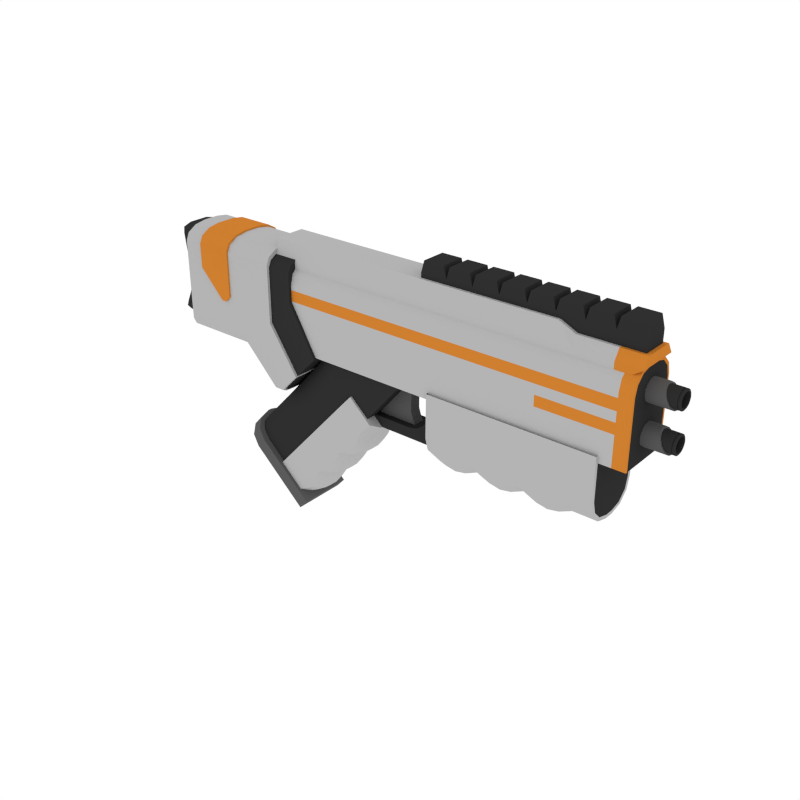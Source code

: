 # Source: Pistol_3.blend  (saved by Blender 2.79.0; exported with 4.5.12 LTS)
import bpy
from mathutils import Matrix  # noqa: F401  (used for matrix-valued properties, if any)

bpy.ops.wm.read_factory_settings(use_empty=True)
scene = bpy.context.scene
scene.name = 'Scene'

# ---- collections
col_collection_1 = bpy.data.collections.new('Collection 1'); scene.collection.children.link(col_collection_1)

# ---- materials (node trees are filled in below, after node groups)
mat_black = bpy.data.materials.new('Black')
mat_black.alpha_threshold = 0.0
mat_black.diffuse_color = (0.0291, 0.0291, 0.0291, 1.0)
mat_black.roughness = 0.5
mat_grey = bpy.data.materials.new('Grey')
mat_grey.alpha_threshold = 0.0
mat_grey.diffuse_color = (0.1025, 0.1025, 0.1025, 1.0)
mat_grey.roughness = 0.5
mat_white = bpy.data.materials.new('White')
mat_white.alpha_threshold = 0.0
mat_white.diffuse_color = (0.4575, 0.4575, 0.4575, 1.0)
mat_white.roughness = 0.5
mat_main = bpy.data.materials.new('Main')
mat_main.alpha_threshold = 0.0
mat_main.diffuse_color = (0.6152, 0.2113, 0.02862, 1.0)
mat_main.roughness = 0.5

# ---- node groups
ng_auto_smooth = bpy.data.node_groups.new('Auto Smooth', 'GeometryNodeTree')
_s = ng_auto_smooth.interface.new_socket(name='Geometry', in_out='OUTPUT', socket_type='NodeSocketGeometry')
_s = ng_auto_smooth.interface.new_socket(name='Geometry', in_out='INPUT', socket_type='NodeSocketGeometry')
_s = ng_auto_smooth.interface.new_socket(name='Angle', in_out='INPUT', socket_type='NodeSocketFloat')
_s.subtype = 'ANGLE'
_s.min_value = 0.0
_s.max_value = 3.142
ng_auto_smooth.is_modifier = True
_N = ng_auto_smooth.nodes; _L = ng_auto_smooth.links
n0 = _N.new('NodeGroupOutput'); n0.name = 'Group Output'; n0.location = (480, -100)
n1 = _N.new('NodeGroupInput'); n1.name = 'Group Input'; n1.location = (-420, -300)
n2 = _N.new('NodeGroupInput'); n2.name = 'Group Input.001'; n2.location = (-60, -100)
n3 = _N.new('GeometryNodeSetShadeSmooth'); n3.name = 'Set Shade Smooth'; n3.location = (120, -100)
n3.domain = 'EDGE'
n4 = _N.new('GeometryNodeSetShadeSmooth'); n4.name = 'Set Shade Smooth.001'; n4.location = (300, -100)
n5 = _N.new('GeometryNodeInputMeshEdgeAngle'); n5.name = 'Edge Angle'; n5.location = (-420, -220)
n6 = _N.new('GeometryNodeInputEdgeSmooth'); n6.name = 'Is Edge Smooth'; n6.location = (-60, -160)
n7 = _N.new('GeometryNodeInputShadeSmooth'); n7.name = 'Is Face Smooth'; n7.location = (-240, -340)
n8 = _N.new('FunctionNodeBooleanMath'); n8.name = 'Boolean Math'; n8.location = (-60, -220)
n9 = _N.new('FunctionNodeCompare'); n9.name = 'Compare'; n9.location = (-240, -180)
n9.operation = 'LESS_EQUAL'
_L.new(n5.outputs[0], n9.inputs[0])
_L.new(n4.outputs[0], n0.inputs[0])
_L.new(n1.outputs[1], n9.inputs[1])
_L.new(n9.outputs[0], n8.inputs[0])
_L.new(n7.outputs[0], n8.inputs[1])
_L.new(n2.outputs[0], n3.inputs[0])
_L.new(n6.outputs[0], n3.inputs[1])
_L.new(n3.outputs[0], n4.inputs[0])
_L.new(n8.outputs[0], n3.inputs[2])
n0.is_active_output = True

# ---- material node trees

# ---- world
world_world = bpy.data.worlds.new('World'); scene.world = world_world
world_world.color = (1.0, 1.0, 1.0)
world_world.use_sun_shadow = False
world_world.sun_shadow_jitter_overblur = 0.0
world_world.cycles.sampling_method = 'NONE'
world_world.cycles.sample_map_resolution = 256

# ---- meshes
me_cube_133 = bpy.data.meshes.new('Cube.133')
me_cube_133.from_pydata([(0.05529, -0.02133, 0.02535), (0.2997, -0.02133, 0.1059), (0.2062, -0.02133, 0.1059), (0.1702, -0.02133, 0.02535), (0.2062, -0.02133, 0.06131), (0.184, -0.02133, 0.02808), (0.1956, -0.02133, 0.03588), (0.2034, -0.02133, 0.04755), (0.2997, -0.02133, 0.06131), (0.2997, -0.02133, 0.04755), (0.2997, -0.02133, 0.03588), (0.2997, -0.02133, 0.02808), (0.2997, -0.02133, 0.02535), (0.05529, -0.02133, 0.00771), (0.1702, -0.02133, 0.00771), (0.2997, -0.02133, 0.00771), (0.1043, -0.009712, 0.09236), (0.1043, -0.009712, 0.02389), (0.1727, -0.009712, 0.02389), (0.1678, -0.009712, 0.09236), (0.1677, -0.009712, 0.0336), (0.1649, -0.009712, 0.07135), (0.1641, -0.009712, 0.04557), (0.1641, -0.009712, 0.05939), (0.1043, -0.009712, 0.07135), (0.1043, -0.009712, 0.0336), (0.1043, -0.009712, 0.05877), (0.1043, -0.009712, 0.04618), (0.1699, -0.009712, 0.1113), (0.1043, -0.009712, 0.1113), (0.2997, 2.254e-09, 0.03588), (0.05529, 0.02133, 0.02535), (0.2997, 0.02133, 0.1059), (0.1702, 2.254e-09, 0.00771), (0.1956, 2.254e-09, 0.03588), (0.2062, 0.02133, 0.1059), (0.1702, 0.02133, 0.02535), (0.2062, 0.02133, 0.06131), (0.184, 0.02133, 0.02808), (0.1956, 0.02133, 0.03588), (0.2034, 0.02133, 0.04755), (0.2997, 2.254e-09, 0.02535), (0.1702, 2.254e-09, 0.02535), (0.2997, 0.02133, 0.06131), (0.2997, 0.02133, 0.04755), (0.2034, 2.254e-09, 0.04755), (0.2997, 0.02133, 0.03588), (0.2062, 2.254e-09, 0.06131), (0.2997, 0.02133, 0.02808), (0.184, 2.254e-09, 0.02808), (0.2997, 0.02133, 0.02535), (0.2997, 2.254e-09, 0.02808), (0.05529, 0.02133, 0.00771), (0.1702, 0.02133, 0.00771), (0.2997, 0.02133, 0.00771), (0.2997, 2.254e-09, 0.04755), (0.2997, 2.254e-09, 0.06131), (0.05529, 2.254e-09, 0.00771), (0.05529, 2.254e-09, 0.02535), (0.2062, 2.254e-09, 0.1059), (0.2997, 2.254e-09, 0.1059), (0.2997, 2.254e-09, 0.00771), (0.1043, 2.254e-09, 0.09236), (0.1043, 0.009712, 0.09236), (0.1043, 0.009712, 0.02389), (0.1043, 2.254e-09, 0.02389), (0.1678, 2.254e-09, 0.09236), (0.1727, 2.254e-09, 0.02389), (0.1727, 0.009712, 0.02389), (0.1678, 0.009712, 0.09236), (0.1649, 2.254e-09, 0.07135), (0.1677, 2.254e-09, 0.0336), (0.1641, 2.254e-09, 0.05939), (0.1641, 2.254e-09, 0.04557), (0.1677, 0.009712, 0.0336), (0.1649, 0.009712, 0.07135), (0.1641, 0.009712, 0.04557), (0.1641, 0.009712, 0.05939), (0.1043, 0.009712, 0.07135), (0.1043, 0.009712, 0.0336), (0.1043, 0.009712, 0.05877), (0.1043, 0.009712, 0.04618), (0.1043, 2.254e-09, 0.0336), (0.1043, 2.254e-09, 0.07135), (0.1043, 2.254e-09, 0.04618), (0.1043, 2.254e-09, 0.05877), (0.1699, 2.254e-09, 0.1113), (0.1043, 2.254e-09, 0.1113), (0.1699, 0.009712, 0.1113), (0.1043, 0.009712, 0.1113), (-0.09011, -0.04084, -0.1249), (-0.04009, -0.006518, -0.1709), (-0.05151, -0.04084, -0.1604), (-0.04315, -0.02448, -0.1681), (-0.09011, 0.04084, -0.1249), (-0.04009, 0.006518, -0.1709), (-0.05151, 0.04084, -0.1604), (-0.04315, 0.02448, -0.1681), (0.05066, -0.04084, 0.03084), (0.003734, -0.04084, -0.02106), (-0.04319, -0.04084, -0.07296), (0.08925, -0.04084, -0.0047), (0.04233, -0.04084, -0.0566), (-0.00459, -0.04084, -0.1085), (0.09762, -0.02448, -0.0124), (0.05069, -0.02448, -0.0643), (0.003773, -0.02448, -0.1162), (0.1007, -0.006518, -0.01522), (0.05376, -0.006518, -0.06712), (0.006834, -0.006518, -0.119), (0.05066, 0.04084, 0.03084), (0.003734, 0.04084, -0.02106), (-0.04319, 0.04084, -0.07296), (0.08925, 0.04084, -0.0047), (0.04233, 0.04084, -0.0566), (-0.00459, 0.04084, -0.1085), (0.09762, 0.02448, -0.0124), (0.05069, 0.02448, -0.0643), (0.003773, 0.02448, -0.1162), (0.1007, 0.006518, -0.01522), (0.05376, 0.006518, -0.06712), (0.006834, 0.006518, -0.119), (0.0272, -0.04084, 0.004893), (0.01646, -0.04084, -0.006984), (-0.008988, -0.04084, -0.03513), (-0.03046, -0.04084, -0.05888), (-0.01973, -0.04084, -0.04701), (-0.05591, -0.04084, -0.08703), (-0.07739, -0.04084, -0.1108), (-0.06665, -0.04084, -0.09891), (0.06031, -0.04084, -0.04732), (0.08174, -0.04084, -0.02362), (0.07285, -0.04084, -0.03715), (0.01339, -0.04084, -0.09922), (0.03482, -0.04084, -0.07552), (0.02593, -0.04084, -0.08905), (-0.03353, -0.04084, -0.1511), (-0.0121, -0.04084, -0.1274), (-0.02099, -0.04084, -0.1409), (0.06867, -0.02448, -0.05502), (0.09011, -0.02448, -0.03132), (0.08121, -0.02448, -0.04485), (0.02175, -0.02448, -0.1069), (0.04318, -0.02448, -0.08322), (0.03429, -0.02448, -0.09675), (-0.02517, -0.02448, -0.1588), (-0.003737, -0.02448, -0.1351), (-0.01263, -0.02448, -0.1486), (0.09317, -0.006518, -0.03414), (0.07173, -0.006518, -0.05784), (0.08427, -0.006518, -0.04767), (0.04624, -0.006518, -0.08604), (0.02481, -0.006518, -0.1097), (0.03735, -0.006518, -0.09957), (-0.0006761, -0.006518, -0.1379), (-0.02211, -0.006518, -0.1616), (-0.009569, -0.006518, -0.1515), (0.01646, 0.04084, -0.006984), (0.0272, 0.04084, 0.004893), (-0.03046, 0.04084, -0.05888), (-0.008988, 0.04084, -0.03513), (-0.01973, 0.04084, -0.04701), (-0.07739, 0.04084, -0.1108), (-0.05591, 0.04084, -0.08703), (-0.06665, 0.04084, -0.09891), (0.08174, 0.04084, -0.02362), (0.06031, 0.04084, -0.04732), (0.07285, 0.04084, -0.03715), (0.03482, 0.04084, -0.07552), (0.01339, 0.04084, -0.09922), (0.02593, 0.04084, -0.08905), (-0.0121, 0.04084, -0.1274), (-0.03353, 0.04084, -0.1511), (-0.02099, 0.04084, -0.1409), (0.09011, 0.02448, -0.03132), (0.06867, 0.02448, -0.05502), (0.08121, 0.02448, -0.04485), (0.04318, 0.02448, -0.08322), (0.02175, 0.02448, -0.1069), (0.03429, 0.02448, -0.09675), (-0.003737, 0.02448, -0.1351), (-0.02517, 0.02448, -0.1588), (-0.01263, 0.02448, -0.1486), (0.07173, 0.006518, -0.05784), (0.09317, 0.006518, -0.03414), (0.08427, 0.006518, -0.04767), (0.02481, 0.006518, -0.1097), (0.04624, 0.006518, -0.08604), (0.03735, 0.006518, -0.09957), (-0.02211, 0.006518, -0.1616), (-0.0006761, 0.006518, -0.1379), (-0.009569, 0.006518, -0.1515), (-0.04966, -0.0372, -0.1562), (-0.1478, -0.0103, -0.06701), (-0.1443, -0.02375, -0.07022), (-0.1345, -0.03359, -0.079), (-0.1212, -0.0372, -0.09099), (-0.02407, -0.02375, 0.06113), (-0.01434, -0.03359, 0.05235), (-0.001035, -0.0372, 0.04036), (0.06517, -0.0372, -0.01932), (-0.02764, -0.0103, 0.06434), (0.009491, -0.0372, -0.09253), (-0.08868, -0.0103, -0.003373), (-0.08511, -0.02375, -0.006586), (-0.07538, -0.03359, -0.01536), (-0.06208, -0.0372, -0.02735), (0.1967, -0.0372, 0.1349), (0.102, -0.0103, 0.2139), (0.1286, -0.0372, 0.1899), (0.1055, -0.02375, 0.2106), (0.1153, -0.03359, 0.2019), (-0.1553, -0.003483, -0.06114), (-0.1395, -0.04053, -0.07546), (-0.1236, -0.04627, -0.08979), (-0.1511, -0.02487, -0.06498), (-0.02958, -0.04627, -0.1745), (-0.1706, -0.003482, -0.07809), (-0.1547, -0.04053, -0.09241), (-0.1388, -0.04627, -0.1067), (-0.1664, -0.02487, -0.08193), (-0.04486, -0.04627, -0.1915), (-0.04966, 0.0372, -0.1562), (-0.04966, 8.726e-10, -0.1562), (-0.1478, 8.726e-10, -0.06701), (-0.1478, 0.0103, -0.06701), (-0.1443, 0.02375, -0.07022), (-0.1345, 0.03359, -0.079), (-0.1212, 0.0372, -0.09099), (0.06517, 8.726e-10, -0.01932), (-0.02407, 0.02375, 0.06113), (-0.01434, 0.03359, 0.05235), (-0.001035, 0.0372, 0.04036), (0.06517, 0.0372, -0.01932), (-0.02764, 8.726e-10, 0.06434), (-0.02764, 0.0103, 0.06434), (0.009491, 0.0372, -0.09253), (-0.08868, 8.726e-10, -0.003373), (-0.08868, 0.0103, -0.003373), (0.009491, 8.726e-10, -0.09253), (-0.08511, 0.02375, -0.006586), (-0.07538, 0.03359, -0.01536), (-0.06208, 0.0372, -0.02735), (0.102, 8.726e-10, 0.2139), (0.1967, 8.726e-10, 0.1349), (0.1967, 0.0372, 0.1349), (0.102, 0.0103, 0.2139), (0.1286, 0.0372, 0.1899), (0.1055, 0.02375, 0.2106), (0.1153, 0.03359, 0.2019), (-0.1553, 8.726e-10, -0.06114), (-0.1553, 0.003483, -0.06114), (-0.1395, 0.04053, -0.07546), (-0.1236, 0.04627, -0.08979), (-0.1511, 0.02487, -0.06498), (-0.02958, 0.04627, -0.1745), (-0.02958, 8.726e-10, -0.1745), (-0.04486, 8.726e-10, -0.1915), (-0.1706, 8.726e-10, -0.07809), (-0.1706, 0.003482, -0.07809), (-0.1547, 0.04053, -0.09241), (-0.1388, 0.04627, -0.1067), (-0.1664, 0.02487, -0.08193), (-0.04486, 0.04627, -0.1915), (0.1193, 0.006518, 0.005049), (0.1163, 0.02448, 0.007867), (0.1079, 0.04084, 0.01557), (0.06932, 0.04084, 0.05111), (0.1163, -0.02448, 0.007867), (0.1193, -0.006518, 0.005049), (0.1079, -0.04084, 0.01557), (0.06932, -0.04084, 0.05111), (0.572, 0.01826, 0.2002), (0.5691, 0.01692, 0.2069), (0.5666, 0.01312, 0.2126), (0.565, 0.007425, 0.2164), (0.5644, 0.0007093, 0.2178), (0.565, -0.006006, 0.2164), (0.5666, -0.0117, 0.2126), (0.5691, -0.0155, 0.2069), (0.572, -0.01684, 0.2002), (0.5749, -0.0155, 0.1935), (0.5774, -0.0117, 0.1878), (0.579, -0.006006, 0.184), (0.5796, 0.0007093, 0.1827), (0.579, 0.007425, 0.184), (0.5774, 0.01312, 0.1878), (0.5749, 0.01692, 0.1935), (0.5745, 0.0146, 0.1945), (0.5766, 0.01134, 0.1896), (0.578, 0.006464, 0.1863), (0.5785, 0.0007093, 0.1852), (0.578, -0.005046, 0.1863), (0.5766, -0.009925, 0.1896), (0.5745, -0.01318, 0.1945), (0.572, -0.01433, 0.2002), (0.5695, -0.01318, 0.206), (0.5674, -0.009925, 0.2109), (0.566, -0.005046, 0.2141), (0.5655, 0.0007093, 0.2153), (0.566, 0.006464, 0.2141), (0.5674, 0.01134, 0.2109), (0.572, 0.01575, 0.2002), (0.5695, 0.0146, 0.206), (0.5892, 0.01225, 0.2002), (0.5892, 0.01137, 0.1958), (0.5892, 0.008871, 0.1921), (0.5892, 0.005126, 0.1896), (0.5892, 0.0007093, 0.1887), (0.5892, -0.003708, 0.1896), (0.5892, -0.007452, 0.1921), (0.5892, -0.009954, 0.1958), (0.5892, -0.01083, 0.2002), (0.5892, -0.009954, 0.2046), (0.5892, -0.007452, 0.2084), (0.5892, -0.003708, 0.2109), (0.5892, 0.0007093, 0.2118), (0.5892, 0.005126, 0.2109), (0.5892, 0.008871, 0.2084), (0.5892, 0.01137, 0.2046), (0.5537, 0.01225, 0.2002), (0.5537, 0.01137, 0.1958), (0.5537, 0.008871, 0.1921), (0.5537, 0.005126, 0.1896), (0.5537, 0.0007093, 0.1887), (0.5537, -0.003708, 0.1896), (0.5537, -0.007452, 0.1921), (0.5537, -0.009954, 0.1958), (0.5537, -0.01083, 0.2002), (0.5537, -0.009954, 0.2046), (0.5537, -0.007452, 0.2084), (0.5537, -0.003708, 0.2109), (0.5537, 0.0007093, 0.2118), (0.5537, 0.005126, 0.2109), (0.5537, 0.008871, 0.2084), (0.5537, 0.01137, 0.2046), (0.5023, 0.016, 0.2002), (0.5037, 0.01826, 0.2002), (0.5023, 0.01484, 0.2061), (0.5037, 0.01692, 0.2069), (0.5023, 0.01152, 0.211), (0.5037, 0.01312, 0.2126), (0.5023, 0.006561, 0.2144), (0.5037, 0.007425, 0.2164), (0.5023, 0.0007093, 0.2155), (0.5037, 0.0007093, 0.2178), (0.5023, -0.005143, 0.2144), (0.5037, -0.006006, 0.2164), (0.5023, -0.0101, 0.211), (0.5037, -0.0117, 0.2126), (0.5023, -0.01342, 0.2061), (0.5037, -0.0155, 0.2069), (0.5023, -0.01458, 0.2002), (0.5037, -0.01684, 0.2002), (0.5023, -0.01342, 0.1944), (0.5037, -0.0155, 0.1935), (0.5023, -0.0101, 0.1894), (0.5037, -0.0117, 0.1878), (0.5023, -0.005143, 0.1861), (0.5037, -0.006006, 0.184), (0.5023, 0.0007093, 0.1849), (0.5037, 0.0007093, 0.1827), (0.5023, 0.006561, 0.1861), (0.5037, 0.007425, 0.184), (0.5023, 0.01152, 0.1894), (0.5037, 0.01312, 0.1878), (0.5023, 0.01484, 0.1944), (0.5037, 0.01692, 0.1935), (0.5883, 0.01575, 0.2002), (0.5892, 0.01426, 0.2002), (0.5892, 0.01323, 0.195), (0.5883, 0.0146, 0.1945), (0.5892, 0.01029, 0.1906), (0.5883, 0.01134, 0.1896), (0.5892, 0.005894, 0.1877), (0.5883, 0.006464, 0.1863), (0.5892, 0.0007093, 0.1867), (0.5883, 0.0007093, 0.1852), (0.5892, -0.004475, 0.1877), (0.5883, -0.005046, 0.1863), (0.5892, -0.008871, 0.1906), (0.5883, -0.009925, 0.1896), (0.5892, -0.01181, 0.195), (0.5883, -0.01318, 0.1945), (0.5892, -0.01284, 0.2002), (0.5883, -0.01433, 0.2002), (0.5892, -0.01181, 0.2054), (0.5883, -0.01318, 0.206), (0.5892, -0.008871, 0.2098), (0.5883, -0.009925, 0.2109), (0.5892, -0.004475, 0.2127), (0.5883, -0.005046, 0.2141), (0.5892, 0.0007093, 0.2138), (0.5883, 0.0007093, 0.2153), (0.5892, 0.005894, 0.2127), (0.5883, 0.006464, 0.2141), (0.5892, 0.01029, 0.2098), (0.5883, 0.01134, 0.2109), (0.5892, 0.01323, 0.2054), (0.5883, 0.0146, 0.206), (0.5847, 0.01575, 0.2002), (0.5847, 0.0146, 0.1945), (0.5847, 0.0146, 0.206), (0.5847, 0.01134, 0.1896), (0.5847, 0.006464, 0.1863), (0.5847, 0.0007093, 0.1852), (0.5847, -0.005046, 0.1863), (0.5847, -0.009925, 0.1896), (0.5847, -0.01318, 0.1945), (0.5847, -0.01433, 0.2002), (0.5847, -0.01318, 0.206), (0.5847, -0.009925, 0.2109), (0.5847, -0.005046, 0.2141), (0.5847, 0.0007093, 0.2153), (0.5847, 0.006464, 0.2141), (0.5847, 0.01134, 0.2109), (0.586, 0.01575, 0.2002), (0.586, 0.0146, 0.206), (0.586, 0.0146, 0.1945), (0.586, 0.01134, 0.1896), (0.586, 0.006464, 0.1863), (0.586, 0.0007093, 0.1852), (0.586, -0.005046, 0.1863), (0.586, -0.009925, 0.1896), (0.586, -0.01318, 0.1945), (0.586, -0.01433, 0.2002), (0.586, -0.01318, 0.206), (0.586, -0.009925, 0.2109), (0.586, -0.005046, 0.2141), (0.586, 0.0007093, 0.2153), (0.586, 0.006464, 0.2141), (0.586, 0.01134, 0.2109), (0.5859, 0.0136, 0.1948), (0.5847, 0.0136, 0.1948), (0.5859, 0.01057, 0.1903), (0.5847, 0.01057, 0.1903), (0.5859, 0.006025, 0.1872), (0.5847, 0.006025, 0.1872), (0.5859, 0.0006675, 0.1861), (0.5847, 0.0006675, 0.1861), (0.5859, -0.00469, 0.1872), (0.5847, -0.00469, 0.1872), (0.5859, -0.009231, 0.1903), (0.5847, -0.009231, 0.1903), (0.5859, -0.01227, 0.1948), (0.5847, -0.01227, 0.1948), (0.5859, -0.01333, 0.2001), (0.5847, -0.01333, 0.2001), (0.5859, -0.01227, 0.2055), (0.5847, -0.01227, 0.2055), (0.5859, -0.009231, 0.21), (0.5847, -0.009231, 0.21), (0.5859, -0.00469, 0.2131), (0.5847, -0.00469, 0.2131), (0.5859, 0.0006675, 0.2141), (0.5847, 0.0006675, 0.2141), (0.5859, 0.006025, 0.2131), (0.5847, 0.006025, 0.2131), (0.5859, 0.01057, 0.21), (0.5847, 0.01057, 0.21), (0.5847, 0.0136, 0.2055), (0.5847, 0.01467, 0.2001), (0.5859, 0.01467, 0.2001), (0.5859, 0.0136, 0.2055), (0.572, 0.01826, 0.1371), (0.5691, 0.01692, 0.1438), (0.5666, 0.01312, 0.1495), (0.565, 0.007425, 0.1533), (0.5644, 0.0007093, 0.1546), (0.565, -0.006006, 0.1533), (0.5666, -0.0117, 0.1495), (0.5691, -0.0155, 0.1438), (0.572, -0.01684, 0.1371), (0.5749, -0.0155, 0.1303), (0.5774, -0.0117, 0.1246), (0.579, -0.006006, 0.1208), (0.5796, 0.0007093, 0.1195), (0.579, 0.007425, 0.1208), (0.5774, 0.01312, 0.1246), (0.5749, 0.01692, 0.1303), (0.5745, 0.0146, 0.1313), (0.5766, 0.01134, 0.1264), (0.578, 0.006464, 0.1232), (0.5785, 0.0007093, 0.122), (0.578, -0.005046, 0.1232), (0.5766, -0.009925, 0.1264), (0.5745, -0.01318, 0.1313), (0.572, -0.01433, 0.1371), (0.5695, -0.01318, 0.1428), (0.5674, -0.009925, 0.1477), (0.566, -0.005046, 0.1509), (0.5655, 0.0007093, 0.1521), (0.566, 0.006464, 0.1509), (0.5674, 0.01134, 0.1477), (0.572, 0.01575, 0.1371), (0.5695, 0.0146, 0.1428), (0.5892, 0.01225, 0.1371), (0.5892, 0.01137, 0.1326), (0.5892, 0.008871, 0.1289), (0.5892, 0.005126, 0.1264), (0.5892, 0.0007093, 0.1255), (0.5892, -0.003708, 0.1264), (0.5892, -0.007452, 0.1289), (0.5892, -0.009954, 0.1326), (0.5892, -0.01083, 0.1371), (0.5892, -0.009954, 0.1415), (0.5892, -0.007452, 0.1452), (0.5892, -0.003708, 0.1477), (0.5892, 0.0007093, 0.1486), (0.5892, 0.005126, 0.1477), (0.5892, 0.008871, 0.1452), (0.5892, 0.01137, 0.1415), (0.5537, 0.01225, 0.1371), (0.5537, 0.01137, 0.1326), (0.5537, 0.008871, 0.1289), (0.5537, 0.005126, 0.1264), (0.5537, 0.0007093, 0.1255), (0.5537, -0.003708, 0.1264), (0.5537, -0.007452, 0.1289), (0.5537, -0.009954, 0.1326), (0.5537, -0.01083, 0.1371), (0.5537, -0.009954, 0.1415), (0.5537, -0.007452, 0.1452), (0.5537, -0.003708, 0.1477), (0.5537, 0.0007093, 0.1486), (0.5537, 0.005126, 0.1477), (0.5537, 0.008871, 0.1452), (0.5537, 0.01137, 0.1415), (0.5023, 0.016, 0.1371), (0.5037, 0.01826, 0.1371), (0.5023, 0.01484, 0.1429), (0.5037, 0.01692, 0.1438), (0.5023, 0.01152, 0.1479), (0.5037, 0.01312, 0.1495), (0.5023, 0.006561, 0.1512), (0.5037, 0.007425, 0.1533), (0.5023, 0.0007093, 0.1523), (0.5037, 0.0007093, 0.1546), (0.5023, -0.005143, 0.1512), (0.5037, -0.006006, 0.1533), (0.5023, -0.0101, 0.1479), (0.5037, -0.0117, 0.1495), (0.5023, -0.01342, 0.1429), (0.5037, -0.0155, 0.1438), (0.5023, -0.01458, 0.1371), (0.5037, -0.01684, 0.1371), (0.5023, -0.01342, 0.1312), (0.5037, -0.0155, 0.1303), (0.5023, -0.0101, 0.1262), (0.5037, -0.0117, 0.1246), (0.5023, -0.005143, 0.1229), (0.5037, -0.006006, 0.1208), (0.5023, 0.0007093, 0.1218), (0.5037, 0.0007093, 0.1195), (0.5023, 0.006561, 0.1229), (0.5037, 0.007425, 0.1208), (0.5023, 0.01152, 0.1262), (0.5037, 0.01312, 0.1246), (0.5023, 0.01484, 0.1312), (0.5037, 0.01692, 0.1303), (0.5883, 0.01575, 0.1371), (0.5892, 0.01426, 0.1371), (0.5892, 0.01323, 0.1319), (0.5883, 0.0146, 0.1313), (0.5892, 0.01029, 0.1275), (0.5883, 0.01134, 0.1264), (0.5892, 0.005894, 0.1245), (0.5883, 0.006464, 0.1232), (0.5892, 0.0007093, 0.1235), (0.5883, 0.0007093, 0.122), (0.5892, -0.004475, 0.1245), (0.5883, -0.005046, 0.1232), (0.5892, -0.008871, 0.1275), (0.5883, -0.009925, 0.1264), (0.5892, -0.01181, 0.1319), (0.5883, -0.01318, 0.1313), (0.5892, -0.01284, 0.1371), (0.5883, -0.01433, 0.1371), (0.5892, -0.01181, 0.1422), (0.5883, -0.01318, 0.1428), (0.5892, -0.008871, 0.1466), (0.5883, -0.009925, 0.1477), (0.5892, -0.004475, 0.1496), (0.5883, -0.005046, 0.1509), (0.5892, 0.0007093, 0.1506), (0.5883, 0.0007093, 0.1521), (0.5892, 0.005894, 0.1496), (0.5883, 0.006464, 0.1509), (0.5892, 0.01029, 0.1466), (0.5883, 0.01134, 0.1477), (0.5892, 0.01323, 0.1422), (0.5883, 0.0146, 0.1428), (0.5847, 0.01575, 0.1371), (0.5847, 0.0146, 0.1313), (0.5847, 0.0146, 0.1428), (0.5847, 0.01134, 0.1264), (0.5847, 0.006464, 0.1232), (0.5847, 0.0007093, 0.122), (0.5847, -0.005046, 0.1232), (0.5847, -0.009925, 0.1264), (0.5847, -0.01318, 0.1313), (0.5847, -0.01433, 0.1371), (0.5847, -0.01318, 0.1428), (0.5847, -0.009925, 0.1477), (0.5847, -0.005046, 0.1509), (0.5847, 0.0007093, 0.1521), (0.5847, 0.006464, 0.1509), (0.5847, 0.01134, 0.1477), (0.586, 0.01575, 0.1371), (0.586, 0.0146, 0.1428), (0.586, 0.0146, 0.1313), (0.586, 0.01134, 0.1264), (0.586, 0.006464, 0.1232), (0.586, 0.0007093, 0.122), (0.586, -0.005046, 0.1232), (0.586, -0.009925, 0.1264), (0.586, -0.01318, 0.1313), (0.586, -0.01433, 0.1371), (0.586, -0.01318, 0.1428), (0.586, -0.009925, 0.1477), (0.586, -0.005046, 0.1509), (0.586, 0.0007093, 0.1521), (0.586, 0.006464, 0.1509), (0.586, 0.01134, 0.1477), (0.5859, 0.0136, 0.1316), (0.5847, 0.0136, 0.1316), (0.5859, 0.01057, 0.1271), (0.5847, 0.01057, 0.1271), (0.5859, 0.006025, 0.124), (0.5847, 0.006025, 0.124), (0.5859, 0.0006675, 0.123), (0.5847, 0.0006675, 0.123), (0.5859, -0.00469, 0.124), (0.5847, -0.00469, 0.124), (0.5859, -0.009231, 0.1271), (0.5847, -0.009231, 0.1271), (0.5859, -0.01227, 0.1316), (0.5847, -0.01227, 0.1316), (0.5859, -0.01333, 0.137), (0.5847, -0.01333, 0.137), (0.5859, -0.01227, 0.1423), (0.5847, -0.01227, 0.1423), (0.5859, -0.009231, 0.1469), (0.5847, -0.009231, 0.1469), (0.5859, -0.00469, 0.1499), (0.5847, -0.00469, 0.1499), (0.5859, 0.0006675, 0.151), (0.5847, 0.0006675, 0.151), (0.5859, 0.006025, 0.1499), (0.5847, 0.006025, 0.1499), (0.5859, 0.01057, 0.1469), (0.5847, 0.01057, 0.1469), (0.5847, 0.0136, 0.1423), (0.5847, 0.01467, 0.137), (0.5859, 0.01467, 0.137), (0.5859, 0.0136, 0.1423), (-0.08434, -0.05454, 0.1355), (-0.0324, -0.05454, 0.05796), (-0.1007, -0.05009, 0.1428), (0.004631, -0.05009, 0.0971), (-0.04216, -0.05009, 0.05483), (-0.03395, -0.05009, 0.05782), (-0.08434, -0.01598, 0.01115), (-0.08434, -0.05454, 0.03401), (-0.08434, -0.03526, 0.01421), (-0.08434, -0.04938, 0.02258), (-0.0558, -0.05454, 0.03401), (-0.07815, -0.01598, 0.01115), (-0.06698, -0.04938, 0.02258), (-0.07516, -0.03526, 0.01421), (-0.08434, -0.01278, 0.2557), (-0.08434, -0.05454, 0.2309), (-0.08434, -0.03366, 0.2524), (-0.08434, -0.04895, 0.2433), (-0.2727, -0.04761, 0.1396), (-0.2727, -0.04761, 0.1313), (-0.2686, -0.05454, 0.1355), (-0.2727, -0.01507, 0.07722), (-0.2686, -0.01598, 0.07311), (-0.2727, -0.04761, 0.09651), (-0.2686, -0.05454, 0.09597), (-0.2727, -0.03168, 0.07985), (-0.2686, -0.03526, 0.07617), (-0.2727, -0.04316, 0.08667), (-0.2686, -0.04938, 0.08454), (-0.2727, -0.04761, 0.2304), (-0.2686, -0.05454, 0.2309), (-0.2727, -0.01187, 0.2516), (-0.2686, -0.01278, 0.2557), (-0.2727, -0.04273, 0.2412), (-0.2686, -0.04895, 0.2433), (-0.2727, -0.03008, 0.2487), (-0.2686, -0.03366, 0.2524), (-0.1007, -0.05009, 0.1792), (-0.04292, -0.05009, 0.1792), (-0.1007, -0.05009, 0.2263), (-0.1007, -0.01272, 0.2485), (-0.1007, -0.04508, 0.2374), (-0.1007, -0.0314, 0.2455), (-0.04292, -0.01272, 0.2485), (-0.04292, -0.05009, 0.2263), (-0.04292, -0.0314, 0.2455), (-0.04292, -0.04508, 0.2374), (-0.1449, -0.01278, 0.2557), (-0.1449, -0.01598, 0.07311), (-0.1449, -0.05454, 0.2309), (-0.1449, -0.05454, 0.1355), (-0.1449, -0.05454, 0.09597), (-0.1449, -0.03526, 0.07617), (-0.1449, -0.04938, 0.08454), (-0.1449, -0.04895, 0.2433), (-0.1449, -0.03366, 0.2524), (-0.2329, -0.01545, 0.2584), (-0.2329, -0.05162, 0.246), (-0.2329, -0.03633, 0.2551), (-0.1717, -0.01545, 0.2584), (-0.1717, -0.05162, 0.246), (-0.2329, -0.05721, 0.2336), (-0.1717, -0.05721, 0.2336), (-0.1717, -0.03633, 0.2551), (-0.2329, -0.05721, 0.1942), (-0.2329, -0.05162, 0.1942), (-0.2329, -0.03633, 0.1942), (-0.2329, -0.01545, 0.1942), (-0.03522, -0.04941, 0.05507), (-0.07627, -0.01481, 0.01307), (-0.07358, -0.03211, 0.01582), (-0.06625, -0.04477, 0.02333), (-0.05622, -0.04941, 0.03358), (-0.03663, -0.04941, 0.05507), (-0.07768, -0.01481, 0.01307), (-0.075, -0.03211, 0.01582), (-0.06766, -0.04477, 0.02333), (-0.05763, -0.04941, 0.03358), (-0.1895, -0.05721, 0.2336), (-0.1895, -0.05721, 0.1483), (-0.1895, -0.05162, 0.246), (-0.1895, -0.01545, 0.2584), (-0.1895, -0.03633, 0.2551), (-0.1807, -0.05721, 0.1483), (-0.1717, -0.05721, 0.1574), (-0.1717, -0.05162, 0.1574), (-0.1807, -0.05162, 0.1483), (-0.1717, -0.01545, 0.1574), (-0.1807, -0.01545, 0.1483), (-0.1807, -0.03633, 0.1483), (-0.1717, -0.03633, 0.1574), (-0.08434, -0.0001907, 0.01115), (-0.08434, -0.0001907, 0.2557), (-0.08434, 0.05416, 0.1355), (-0.08434, -0.0001907, 0.1355), (-0.07815, -0.0001907, 0.01115), (-0.0324, 0.05416, 0.05796), (-0.0324, -0.0001907, 0.05796), (-0.1007, -0.0001907, 0.2485), (-0.04292, -0.0001907, 0.2485), (-0.1007, -0.0001907, 0.1428), (-0.1007, 0.0497, 0.1428), (0.004631, -0.0001907, 0.0971), (0.004631, 0.0497, 0.0971), (-0.04216, -0.0001907, 0.05483), (-0.04216, 0.0497, 0.05483), (-0.03395, -0.0001907, 0.05782), (-0.03395, 0.0497, 0.05782), (-0.08434, 0.0156, 0.01115), (-0.08434, 0.05416, 0.03401), (-0.08434, 0.03488, 0.01421), (-0.08434, 0.04899, 0.02258), (-0.0558, 0.05416, 0.03401), (-0.07815, 0.0156, 0.01115), (-0.06698, 0.04899, 0.02258), (-0.07516, 0.03488, 0.01421), (-0.08434, 0.0124, 0.2557), (-0.08434, 0.05416, 0.2309), (-0.08434, 0.03328, 0.2524), (-0.08434, 0.04857, 0.2433), (-0.2727, -0.0001907, 0.2516), (-0.2686, -0.0001907, 0.2557), (-0.2686, -0.0001907, 0.07311), (-0.2727, -0.0001907, 0.07722), (-0.2727, 0.04723, 0.1396), (-0.2727, 0.04723, 0.1313), (-0.2686, 0.05416, 0.1355), (-0.2727, -0.0001907, 0.1313), (-0.2727, -0.0001907, 0.1396), (-0.2727, 0.01469, 0.07722), (-0.2686, 0.0156, 0.07311), (-0.2727, 0.04723, 0.09651), (-0.2686, 0.05416, 0.09597), (-0.2727, 0.03129, 0.07985), (-0.2686, 0.03488, 0.07617), (-0.2727, 0.04278, 0.08667), (-0.2686, 0.04899, 0.08454), (-0.2727, 0.04723, 0.2304), (-0.2686, 0.05416, 0.2309), (-0.2727, 0.01149, 0.2516), (-0.2686, 0.0124, 0.2557), (-0.2727, 0.04235, 0.2412), (-0.2686, 0.04857, 0.2433), (-0.2727, 0.02969, 0.2487), (-0.2686, 0.03328, 0.2524), (-0.1007, 0.0497, 0.1792), (-0.04292, 0.0497, 0.1792), (-0.04292, -0.0001907, 0.1792), (-0.1007, 0.0497, 0.2263), (-0.1007, 0.01234, 0.2485), (-0.1007, 0.0447, 0.2374), (-0.1007, 0.03102, 0.2455), (-0.04292, 0.01234, 0.2485), (-0.04292, 0.0497, 0.2263), (-0.04292, 0.03102, 0.2455), (-0.04292, 0.0447, 0.2374), (-0.1449, 0.0124, 0.2557), (-0.1449, -0.0001907, 0.2557), (-0.1449, 0.0156, 0.07311), (-0.1449, -0.0001907, 0.07311), (-0.1449, 0.05416, 0.2309), (-0.1449, 0.05416, 0.1355), (-0.1449, 0.05416, 0.09597), (-0.1449, 0.03488, 0.07617), (-0.1449, 0.04899, 0.08454), (-0.1449, 0.04857, 0.2433), (-0.1449, 0.03328, 0.2524), (-0.2329, -0.0001907, 0.2584), (-0.2329, 0.01507, 0.2584), (-0.2329, 0.05124, 0.246), (-0.2329, 0.03595, 0.2551), (-0.1717, 0.01507, 0.2584), (-0.1717, -0.0001907, 0.2584), (-0.1717, 0.05124, 0.246), (-0.2329, 0.05683, 0.2336), (-0.1717, 0.05683, 0.2336), (-0.1717, 0.03595, 0.2551), (-0.2329, 0.05683, 0.1942), (-0.2329, 0.05124, 0.1942), (-0.2329, 0.03595, 0.1942), (-0.2329, 0.01507, 0.1942), (-0.2329, -0.0001907, 0.1942), (-0.07627, -0.0001907, 0.01307), (-0.03522, -0.0001907, 0.05507), (-0.03522, 0.04902, 0.05507), (-0.07627, 0.01443, 0.01307), (-0.07358, 0.03173, 0.01582), (-0.06625, 0.04439, 0.02333), (-0.05622, 0.04902, 0.03358), (-0.07768, -0.0001907, 0.01307), (-0.03663, -0.0001907, 0.05507), (-0.03663, 0.04902, 0.05507), (-0.07768, 0.01443, 0.01307), (-0.075, 0.03173, 0.01582), (-0.06766, 0.04439, 0.02333), (-0.05763, 0.04902, 0.03358), (-0.1895, 0.05683, 0.2336), (-0.1895, 0.05683, 0.1483), (-0.1895, -0.0001907, 0.2584), (-0.1895, 0.05124, 0.246), (-0.1895, 0.01507, 0.2584), (-0.1895, 0.03595, 0.2551), (-0.1895, -0.0001907, 0.1483), (-0.1717, -0.0001907, 0.1574), (-0.1807, -0.0001907, 0.1483), (-0.1807, 0.05683, 0.1483), (-0.1717, 0.05683, 0.1574), (-0.1717, 0.05124, 0.1574), (-0.1807, 0.05124, 0.1483), (-0.1717, 0.01507, 0.1574), (-0.1807, 0.01507, 0.1483), (-0.1807, 0.03595, 0.1483), (-0.1717, 0.03595, 0.1574), (-0.313, -0.01255, 0.2394), (-0.3201, -0.01412, 0.09836), (-0.2989, -0.01412, 0.1602), (-0.307, -0.01412, 0.1252), (-0.3068, -0.01412, 0.2064), (-0.313, 0.02346, 0.2394), (-0.3201, 0.02503, 0.09836), (-0.2989, 0.02503, 0.1602), (-0.307, 0.02503, 0.1252), (-0.3068, 0.02503, 0.2064), (-0.2695, -0.03056, 0.2384), (-0.269, -0.01412, 0.08784), (-0.2695, -0.01099, 0.2448), (-0.269, -0.03369, 0.1252), (-0.3021, -0.0288, 0.2064), (-0.269, -0.03369, 0.2064), (-0.3075, -0.02606, 0.2387), (-0.3158, -0.01412, 0.09047), (-0.3075, -0.01138, 0.2434), (-0.3023, -0.0288, 0.1252), (-0.3001, -0.01412, 0.1421), (-0.3115, -0.01373, 0.2285), (-0.269, -0.03369, 0.09836), (-0.3137, -0.0288, 0.09836), (-0.3152, -0.01412, 0.1103), (-0.2951, -0.0288, 0.1602), (-0.269, -0.03369, 0.1602), (-0.3017, -0.01412, 0.1811), (-0.2695, 0.04147, 0.2384), (-0.269, 0.02503, 0.08784), (-0.2695, 0.0219, 0.2448), (-0.269, 0.04461, 0.1252), (-0.3021, 0.03971, 0.2064), (-0.269, 0.04461, 0.2064), (-0.3075, 0.03697, 0.2387), (-0.3158, 0.02503, 0.09047), (-0.3075, 0.02229, 0.2434), (-0.3023, 0.03971, 0.1252), (-0.3001, 0.02503, 0.1421), (-0.3115, 0.02464, 0.2285), (-0.269, 0.04461, 0.09836), (-0.3137, 0.03971, 0.09836), (-0.3152, 0.02503, 0.1103), (-0.2951, 0.03971, 0.1602), (-0.269, 0.04461, 0.1602), (-0.3017, 0.02503, 0.1811), (-0.269, -0.0288, 0.09047), (-0.2698, -0.0241, 0.2422), (-0.269, -0.03369, 0.1421), (-0.2691, -0.03291, 0.2282), (-0.2962, -0.0288, 0.1421), (-0.3033, -0.02134, 0.2416), (-0.31, -0.02499, 0.09252), (-0.3062, -0.02812, 0.2283), (-0.269, -0.03369, 0.1103), (-0.3094, -0.0288, 0.1103), (-0.2976, -0.0288, 0.1811), (-0.269, -0.03369, 0.1811), (-0.269, 0.03971, 0.09047), (-0.2698, 0.03501, 0.2422), (-0.269, 0.04461, 0.1421), (-0.2691, 0.04382, 0.2282), (-0.2962, 0.03971, 0.1421), (-0.3033, 0.03225, 0.2416), (-0.31, 0.03591, 0.09252), (-0.3062, 0.03903, 0.2283), (-0.269, 0.04461, 0.1103), (-0.3094, 0.03971, 0.1103), (-0.2976, 0.03971, 0.1811), (-0.269, 0.04461, 0.1811), (0.5408, -0.02042, 0.2362), (0.5408, 0.02042, 0.2362), (0.1894, -0.02042, 0.2362), (0.1894, 0.02042, 0.2362), (0.1894, -0.02042, 0.276), (0.5408, -0.02042, 0.276), (0.5408, 0.02042, 0.276), (0.1894, 0.02042, 0.276), (0.2334, -0.02042, 0.2362), (0.2773, -0.02042, 0.2362), (0.3212, -0.02042, 0.2362), (0.3651, -0.02042, 0.2362), (0.4091, -0.02042, 0.2362), (0.453, -0.02042, 0.2362), (0.4969, -0.02042, 0.2362), (0.4969, 0.02042, 0.2362), (0.453, 0.02042, 0.2362), (0.4091, 0.02042, 0.2362), (0.3651, 0.02042, 0.2362), (0.3212, 0.02042, 0.2362), (0.2773, 0.02042, 0.2362), (0.2334, 0.02042, 0.2362), (0.2334, -0.02042, 0.276), (0.2773, -0.02042, 0.276), (0.3212, -0.02042, 0.276), (0.3651, -0.02042, 0.276), (0.4091, -0.02042, 0.276), (0.453, -0.02042, 0.276), (0.4969, -0.02042, 0.276), (0.4969, 0.02042, 0.276), (0.453, 0.02042, 0.276), (0.4091, 0.02042, 0.276), (0.3651, 0.02042, 0.276), (0.3212, 0.02042, 0.276), (0.2773, 0.02042, 0.276), (0.2334, 0.02042, 0.276), (0.502, -0.02042, 0.2949), (0.5357, -0.02042, 0.2949), (0.5357, 0.02042, 0.2949), (0.502, 0.02042, 0.2949), (0.1946, -0.02042, 0.2949), (0.2282, -0.02042, 0.2949), (0.2282, 0.02042, 0.2949), (0.1946, 0.02042, 0.2949), (0.2385, -0.02042, 0.2949), (0.2722, -0.02042, 0.2949), (0.2722, 0.02042, 0.2949), (0.2385, 0.02042, 0.2949), (0.2824, -0.02042, 0.2949), (0.3161, -0.02042, 0.2949), (0.3161, 0.02042, 0.2949), (0.2824, 0.02042, 0.2949), (0.3263, -0.02042, 0.2949), (0.36, -0.02042, 0.2949), (0.36, 0.02042, 0.2949), (0.3263, 0.02042, 0.2949), (0.3703, -0.02042, 0.2949), (0.4039, -0.02042, 0.2949), (0.4039, 0.02042, 0.2949), (0.3703, 0.02042, 0.2949), (0.4142, -0.02042, 0.2949), (0.4478, -0.02042, 0.2949), (0.4478, 0.02042, 0.2949), (0.4142, 0.02042, 0.2949), (0.4581, -0.02042, 0.2949), (0.4918, -0.02042, 0.2949), (0.4918, 0.02042, 0.2949), (0.4581, 0.02042, 0.2949), (0.4169, -0.03484, 0.24), (0.4169, -0.03484, 0.2237), (0.3155, -0.03484, 0.2237), (0.3841, -0.03484, 0.2237), (0.3155, -0.03484, 0.2237), (0.3579, -0.03484, 0.2237), (0.3356, -0.03484, 0.2237), (0.3207, -0.03484, 0.2237), (0.4169, -0.02501, 0.2685), (-0.08578, -0.03484, 0.24), (-0.08578, -0.02501, 0.2685), (-0.08578, -0.03484, 0.2237), (0.5223, -0.03484, 0.2237), (0.5468, -0.03484, 0.24), (0.5468, -0.02501, 0.256), (0.4436, -0.02501, 0.256), (0.4436, -0.03484, 0.24), (0.4436, -0.03484, 0.2237), (0.5058, -0.02501, 0.256), (0.5058, -0.03484, 0.24), (0.5058, -0.03484, 0.2237), (0.4169, 0.03484, 0.24), (0.4169, 0.03484, 0.2237), (0.3155, 0.03484, 0.2237), (0.3841, 0.03484, 0.2237), (0.3155, 0.03484, 0.2237), (0.3579, 0.03484, 0.2237), (0.3356, 0.03484, 0.2237), (0.3207, 0.03484, 0.2237), (0.4169, -2.048e-07, 0.2685), (0.4169, 0.02501, 0.2685), (-0.08578, 0.03484, 0.24), (-0.08578, 0.02501, 0.2685), (-0.08578, -2.048e-07, 0.2237), (-0.08578, 0.03484, 0.2237), (-0.08578, -2.048e-07, 0.2685), (0.5223, 0.03484, 0.2237), (0.5468, 0.03484, 0.24), (0.5468, -2.048e-07, 0.24), (0.5223, -2.048e-07, 0.2237), (0.5468, -2.048e-07, 0.256), (0.5468, 0.02501, 0.256), (0.4436, 0.02501, 0.256), (0.4436, 0.03484, 0.24), (0.4436, -2.048e-07, 0.256), (0.4436, 0.03484, 0.2237), (0.5058, 0.02501, 0.256), (0.5058, 0.03484, 0.24), (0.5058, 0.03484, 0.2237), (0.5058, -2.048e-07, 0.256), (-0.2451, -0.04526, 0.09883), (0.5423, -0.04526, 0.09883), (-0.09348, -0.04526, 0.09883), (-0.2451, -0.04526, 0.2067), (-0.2451, -0.01146, 0.2405), (-0.2451, -0.04073, 0.2236), (-0.2451, -0.02836, 0.2359), (0.5423, -0.01146, 0.2405), (0.5423, -0.04526, 0.2067), (0.5423, -0.02836, 0.2359), (0.5423, -0.04073, 0.2236), (-0.09348, -0.01146, 0.2405), (-0.09348, -0.04526, 0.2067), (-0.09348, -0.02836, 0.2359), (-0.09348, -0.04073, 0.2236), (0.5423, -0.04188, 0.09883), (0.5423, -0.04188, 0.2039), (0.5423, -0.03766, 0.2199), (0.5423, -0.02614, 0.2316), (0.5423, -0.01041, 0.2359), (-0.2451, -0.04526, 0.1644), (-0.09348, -0.04526, 0.1644), (0.5423, -0.04526, 0.1644), (0.5423, -0.04188, 0.1665), (-0.2451, -0.04526, 0.1803), (-0.2451, -0.04526, 0.1989), (-0.09348, -0.04526, 0.1803), (-0.09348, -0.04526, 0.1989), (0.5423, -0.04526, 0.1989), (0.5423, -0.04526, 0.1803), (0.5423, -0.04188, 0.1982), (0.5423, -0.04188, 0.1805), (0.5423, -0.04526, 0.1471), (0.5423, -0.04188, 0.1501), (-0.2451, -0.04526, 0.1471), (-0.09348, -0.04526, 0.1471), (0.5212, -0.04526, 0.09883), (0.5212, -0.04526, 0.2067), (0.5212, -0.04073, 0.2236), (0.5212, -0.02836, 0.2359), (0.5212, -0.01146, 0.2405), (0.5212, -0.04526, 0.1644), (0.5212, -0.04526, 0.1989), (0.5212, -0.04526, 0.1803), (0.5212, -0.04526, 0.1471), (0.4001, -0.04526, 0.09883), (0.4001, -0.04073, 0.2236), (0.4001, -0.02836, 0.2359), (0.4001, -0.01146, 0.2405), (0.4001, -0.04526, 0.2067), (0.4001, -0.04526, 0.1644), (0.4001, -0.04526, 0.1989), (0.4001, -0.04526, 0.1803), (0.4001, -0.04526, 0.1471), (-0.2451, -0.04249, 0.1016), (-0.2451, -0.03813, 0.2219), (-0.2451, -0.04249, 0.2056), (-0.2451, -0.02621, 0.2338), (-0.2451, -0.009941, 0.2381), (-0.2451, -0.04249, 0.1981), (-0.2451, -0.04249, 0.1482), (-0.2451, -0.04249, 0.1649), (-0.2451, -0.04249, 0.1802), (-0.2264, -0.04526, 0.09883), (-0.2264, -0.04526, 0.2067), (-0.2264, -0.04073, 0.2236), (-0.2264, -0.02836, 0.2359), (-0.2264, -0.01146, 0.2405), (-0.2264, -0.04526, 0.1644), (-0.2264, -0.04526, 0.1989), (-0.2264, -0.04526, 0.1803), (-0.2264, -0.04526, 0.1471), (-0.2451, 0.04526, 0.09883), (0.5423, 0.04526, 0.09883), (-0.09348, 0.04526, 0.09883), (0.5423, -4.637e-07, 0.2405), (-0.09348, -4.637e-07, 0.2405), (-0.2451, -4.637e-07, 0.2405), (-0.09348, -4.637e-07, 0.09883), (-0.2451, -4.637e-07, 0.09883), (0.5423, -4.637e-07, 0.09883), (-0.2451, 0.04526, 0.2067), (-0.2451, 0.01146, 0.2405), (-0.2451, 0.04073, 0.2236), (-0.2451, 0.02836, 0.2359), (0.5423, 0.01146, 0.2405), (0.5423, 0.04526, 0.2067), (0.5423, 0.02836, 0.2359), (0.5423, 0.04073, 0.2236), (-0.09348, 0.01146, 0.2405), (-0.09348, 0.04526, 0.2067), (-0.09348, 0.02836, 0.2359), (-0.09348, 0.04073, 0.2236), (0.5423, -4.637e-07, 0.2359), (0.5423, -4.637e-07, 0.09883), (0.5423, 0.04188, 0.09883), (0.5423, 0.04188, 0.2039), (0.5423, 0.03766, 0.2199), (0.5423, 0.02614, 0.2316), (0.5423, 0.01041, 0.2359), (-0.2451, 0.04526, 0.1644), (-0.09348, 0.04526, 0.1644), (0.5423, 0.04526, 0.1644), (0.5423, 0.04188, 0.1665), (-0.2451, 0.04526, 0.1803), (-0.2451, 0.04526, 0.1989), (-0.09348, 0.04526, 0.1803), (-0.09348, 0.04526, 0.1989), (0.5423, 0.04526, 0.1989), (0.5423, 0.04526, 0.1803), (0.5423, 0.04188, 0.1982), (0.5423, 0.04188, 0.1805), (0.5423, 0.04526, 0.1471), (0.5423, 0.04188, 0.1501), (-0.2451, 0.04526, 0.1471), (-0.09348, 0.04526, 0.1471), (0.5212, 0.04526, 0.09883), (0.5212, -4.637e-07, 0.2405), (0.5212, -4.637e-07, 0.09883), (0.5212, 0.04526, 0.2067), (0.5212, 0.04073, 0.2236), (0.5212, 0.02836, 0.2359), (0.5212, 0.01146, 0.2405), (0.5212, 0.04526, 0.1644), (0.5212, 0.04526, 0.1989), (0.5212, 0.04526, 0.1803), (0.5212, 0.04526, 0.1471), (0.4001, 0.04526, 0.09883), (0.4001, -4.637e-07, 0.09883), (0.4001, 0.04073, 0.2236), (0.4001, 0.02836, 0.2359), (0.4001, 0.01146, 0.2405), (0.4001, -4.637e-07, 0.2405), (0.4001, 0.04526, 0.2067), (0.4001, 0.04526, 0.1644), (0.4001, 0.04526, 0.1989), (0.4001, 0.04526, 0.1803), (0.4001, 0.04526, 0.1471), (-0.2451, -4.637e-07, 0.2381), (-0.2451, 0.04249, 0.1016), (-0.2451, -4.637e-07, 0.1016), (-0.2451, 0.03812, 0.2219), (-0.2451, 0.04249, 0.2056), (-0.2451, 0.02621, 0.2338), (-0.2451, 0.00994, 0.2381), (-0.2451, 0.04249, 0.1981), (-0.2451, 0.04249, 0.1482), (-0.2451, 0.04249, 0.1649), (-0.2451, 0.04249, 0.1802), (-0.2264, 0.04526, 0.09883), (-0.2264, -4.637e-07, 0.2405), (-0.2264, -4.637e-07, 0.09883), (-0.2264, 0.04526, 0.2067), (-0.2264, 0.04073, 0.2236), (-0.2264, 0.02836, 0.2359), (-0.2264, 0.01146, 0.2405), (-0.2264, 0.04526, 0.1644), (-0.2264, 0.04526, 0.1989), (-0.2264, 0.04526, 0.1803), (-0.2264, 0.04526, 0.1471), (0.5013, -0.0498, 0.1098), (0.5013, -0.007647, -0.004248), (0.5013, -0.0498, 0.0379), (0.5013, -0.02872, 0.001399), (0.5013, -0.04415, 0.01683), (0.5013, 0.0498, 0.1098), (0.5013, 0.007647, -0.004248), (0.5013, 0.0498, 0.0379), (0.5013, 0.02872, 0.001399), (0.5013, 0.04415, 0.01683), (0.5013, -0.03921, 0.01997), (0.5013, -0.04422, 0.03869), (0.5013, -0.02551, 0.006269), (0.5013, -0.006791, 0.001254), (0.5013, -0.04422, 0.1098), (0.5013, 0.03921, 0.01997), (0.5013, 0.04422, 0.03869), (0.5013, 0.02551, 0.006269), (0.5013, 0.006791, 0.001254), (0.5013, 0.04422, 0.1098), (0.4616, -0.0498, 0.1098), (0.3823, -0.0498, 0.1098), (0.303, -0.0498, 0.1098), (0.2237, -0.0498, 0.1098), (0.4616, -0.04415, 0.01683), (0.3823, -0.04415, 0.01683), (0.303, -0.04415, 0.01683), (0.2237, -0.04415, 0.01683), (0.4616, -0.02872, 0.001399), (0.3823, -0.02872, 0.001399), (0.303, -0.02872, 0.001399), (0.2237, -0.02872, 0.001399), (0.4616, -0.007647, -0.004248), (0.3823, -0.007647, -0.004248), (0.303, -0.007647, -0.004248), (0.2237, -0.007647, -0.004248), (0.4616, 0.0498, 0.1098), (0.3823, 0.0498, 0.1098), (0.303, 0.0498, 0.1098), (0.2237, 0.0498, 0.1098), (0.4616, 0.04415, 0.01683), (0.3823, 0.04415, 0.01683), (0.303, 0.04415, 0.01683), (0.2237, 0.04415, 0.01683), (0.4616, 0.02872, 0.001399), (0.3823, 0.02872, 0.001399), (0.303, 0.02872, 0.001399), (0.2237, 0.02872, 0.001399), (0.4616, 0.007647, -0.004248), (0.3823, 0.007647, -0.004248), (0.303, 0.007647, -0.004248), (0.2237, 0.007647, -0.004248), (0.2237, -0.0498, 0.0379), (0.303, -0.0498, 0.0379), (0.3823, -0.0498, 0.0379), (0.4616, -0.0498, 0.0379), (0.2237, 0.0498, 0.0379), (0.303, 0.0498, 0.0379), (0.3823, 0.0498, 0.0379), (0.4616, 0.0498, 0.0379), (0.4401, -0.0498, 0.1098), (0.4038, -0.0498, 0.1098), (0.422, -0.0498, 0.1098), (0.3608, -0.0498, 0.1098), (0.3245, -0.0498, 0.1098), (0.3427, -0.0498, 0.1098), (0.2815, -0.0498, 0.1098), (0.2452, -0.0498, 0.1098), (0.2634, -0.0498, 0.1098), (0.4038, -0.04415, 0.007169), (0.4401, -0.04415, 0.007169), (0.422, -0.04415, 0.003806), (0.3245, -0.04415, 0.007169), (0.3608, -0.04415, 0.007169), (0.3427, -0.04415, 0.003806), (0.2452, -0.04415, 0.007169), (0.2815, -0.04415, 0.007169), (0.2634, -0.04415, 0.003806), (0.4038, -0.02872, -0.008259), (0.4401, -0.02872, -0.008259), (0.422, -0.02872, -0.01162), (0.3245, -0.02872, -0.008259), (0.3608, -0.02872, -0.008259), (0.3427, -0.02872, -0.01162), (0.2452, -0.02872, -0.008259), (0.2815, -0.02872, -0.008259), (0.2634, -0.02872, -0.01162), (0.4401, -0.007647, -0.01391), (0.4038, -0.007647, -0.01391), (0.422, -0.007647, -0.01727), (0.3608, -0.007647, -0.01391), (0.3245, -0.007647, -0.01391), (0.3427, -0.007647, -0.01727), (0.2815, -0.007647, -0.01391), (0.2452, -0.007647, -0.01391), (0.2634, -0.007647, -0.01727), (0.4038, 0.0498, 0.1098), (0.4401, 0.0498, 0.1098), (0.422, 0.0498, 0.1098), (0.3245, 0.0498, 0.1098), (0.3608, 0.0498, 0.1098), (0.3427, 0.0498, 0.1098), (0.2452, 0.0498, 0.1098), (0.2815, 0.0498, 0.1098), (0.2634, 0.0498, 0.1098), (0.4401, 0.04415, 0.007169), (0.4038, 0.04415, 0.007169), (0.422, 0.04415, 0.003806), (0.3608, 0.04415, 0.007169), (0.3245, 0.04415, 0.007169), (0.3427, 0.04415, 0.003806), (0.2815, 0.04415, 0.007169), (0.2452, 0.04415, 0.007169), (0.2634, 0.04415, 0.003806), (0.4401, 0.02872, -0.008259), (0.4038, 0.02872, -0.008259), (0.422, 0.02872, -0.01162), (0.3608, 0.02872, -0.008259), (0.3245, 0.02872, -0.008259), (0.3427, 0.02872, -0.01162), (0.2815, 0.02872, -0.008259), (0.2452, 0.02872, -0.008259), (0.2634, 0.02872, -0.01162), (0.4038, 0.007647, -0.01391), (0.4401, 0.007647, -0.01391), (0.422, 0.007647, -0.01727), (0.3245, 0.007647, -0.01391), (0.3608, 0.007647, -0.01391), (0.3427, 0.007647, -0.01727), (0.2452, 0.007647, -0.01391), (0.2815, 0.007647, -0.01391), (0.2634, 0.007647, -0.01727), (0.2452, -0.0498, 0.0379), (0.2815, -0.0498, 0.0379), (0.2634, -0.0498, 0.0379), (0.3245, -0.0498, 0.0379), (0.3608, -0.0498, 0.0379), (0.3427, -0.0498, 0.0379), (0.4038, -0.0498, 0.0379), (0.4401, -0.0498, 0.0379), (0.422, -0.0498, 0.0379), (0.2452, 0.0498, 0.0379), (0.2815, 0.0498, 0.0379), (0.2634, 0.0498, 0.0379), (0.3245, 0.0498, 0.0379), (0.3608, 0.0498, 0.0379), (0.3427, 0.0498, 0.0379), (0.4038, 0.0498, 0.0379), (0.4401, 0.0498, 0.0379), (0.422, 0.0498, 0.0379), (0.2237, 0.04312, 0.1013), (0.2237, 0.04312, 0.03618), (0.2237, 0.006622, -0.0003181), (0.2237, 0.02487, 0.004572), (0.2237, 0.03823, 0.01793), (0.2237, -0.02487, 0.004572), (0.2237, -0.006622, -0.0003181), (0.2237, -0.03823, 0.01793), (0.2237, -0.04312, 0.03618), (0.2237, -0.04312, 0.1013)], [], [(12, 41, 51, 11), (6, 34, 49, 5), (3, 42, 58, 0), (7, 6, 10, 9), (6, 5, 11, 10), (5, 3, 12, 11), (4, 7, 9, 8), (2, 4, 8, 1), (12, 3, 14, 15), (3, 0, 13, 14), (4, 47, 45, 7), (13, 57, 33, 14), (10, 30, 55, 9), (5, 49, 42, 3), (8, 56, 60, 1), (9, 55, 56, 8), (0, 58, 57, 13), (7, 45, 34, 6), (15, 61, 41, 12), (2, 59, 47, 4), (11, 51, 30, 10), (1, 60, 59, 2), (14, 33, 61, 15), (25, 82, 65, 17), (67, 18, 17, 65), (16, 62, 83, 24), (21, 19, 16, 24), (19, 21, 70, 66), (62, 16, 29, 87), (18, 20, 25, 17), (21, 24, 26, 23), (23, 26, 27, 22), (22, 27, 25, 20), (20, 71, 73, 22), (22, 73, 72, 23), (23, 72, 70, 21), (82, 25, 27, 84), (84, 27, 26, 85), (85, 26, 24, 83), (20, 18, 67, 71), (28, 86, 87, 29), (19, 66, 86, 28), (16, 19, 28, 29), (50, 48, 51, 41), (39, 38, 49, 34), (36, 31, 58, 42), (40, 44, 46, 39), (39, 46, 48, 38), (38, 48, 50, 36), (37, 43, 44, 40), (35, 32, 43, 37), (50, 54, 53, 36), (36, 53, 52, 31), (37, 40, 45, 47), (52, 53, 33, 57), (46, 44, 55, 30), (38, 36, 42, 49), (43, 32, 60, 56), (44, 43, 56, 55), (31, 52, 57, 58), (40, 39, 34, 45), (54, 50, 41, 61), (35, 37, 47, 59), (48, 46, 30, 51), (32, 35, 59, 60), (53, 54, 61, 33), (79, 64, 65, 82), (67, 65, 64, 68), (63, 78, 83, 62), (75, 78, 63, 69), (69, 66, 70, 75), (62, 87, 89, 63), (68, 64, 79, 74), (75, 77, 80, 78), (77, 76, 81, 80), (76, 74, 79, 81), (74, 76, 73, 71), (76, 77, 72, 73), (77, 75, 70, 72), (82, 84, 81, 79), (84, 85, 80, 81), (85, 83, 78, 80), (74, 71, 67, 68), (88, 89, 87, 86), (69, 88, 86, 66), (63, 89, 88, 69), (150, 149, 183, 185), (165, 158, 110, 113), (137, 146, 106, 103), (114, 111, 157, 166), (168, 160, 111, 114), (115, 112, 159, 169), (96, 94, 162, 172), (171, 163, 112, 115), (190, 180, 118, 121), (95, 97, 181, 189), (121, 118, 178, 186), (187, 177, 117, 120), (120, 117, 175, 183), (184, 174, 116, 119), (177, 168, 114, 117), (174, 165, 113, 116), (97, 96, 172, 181), (180, 171, 115, 118), (118, 115, 169, 178), (117, 114, 166, 175), (108, 120, 183, 149), (151, 187, 120, 108), (109, 121, 186, 152), (91, 95, 189, 155), (154, 190, 121, 109), (146, 154, 109, 106), (93, 91, 155, 145), (106, 109, 152, 142), (143, 151, 108, 105), (105, 108, 149, 139), (140, 148, 107, 104), (92, 93, 145, 136), (92, 136, 128, 90), (103, 133, 125, 100), (134, 102, 99, 124), (102, 130, 123, 99), (131, 140, 104, 101), (102, 105, 139, 130), (134, 143, 105, 102), (103, 106, 142, 133), (103, 100, 127, 137), (165, 167, 158), (170, 169, 159, 161), (168, 170, 161, 160), (173, 172, 162, 164), (171, 173, 164, 163), (130, 132, 122, 123), (190, 191, 182, 180), (191, 189, 181, 182), (187, 188, 179, 177), (188, 186, 178, 179), (184, 185, 176, 174), (185, 183, 175, 176), (180, 182, 173, 171), (182, 181, 172, 173), (177, 179, 170, 168), (179, 178, 169, 170), (174, 176, 167, 165), (176, 175, 166, 167), (148, 150, 185, 184), (153, 152, 186, 188), (151, 153, 188, 187), (156, 155, 189, 191), (154, 156, 191, 190), (148, 184, 119, 107), (146, 147, 156, 154), (147, 145, 155, 156), (143, 144, 153, 151), (144, 142, 152, 153), (140, 141, 150, 148), (141, 139, 149, 150), (137, 138, 147, 146), (138, 136, 145, 147), (134, 135, 144, 143), (135, 133, 142, 144), (131, 132, 141, 140), (132, 130, 139, 141), (132, 131, 122), (133, 135, 126, 125), (135, 134, 124, 126), (136, 138, 129, 128), (138, 137, 127, 129), (131, 101, 98, 122), (167, 166, 157, 158), (110, 158, 122, 98), (158, 157, 123, 122), (157, 111, 99, 123), (111, 160, 124, 99), (160, 161, 126, 124), (161, 159, 125, 126), (159, 112, 100, 125), (112, 163, 127, 100), (163, 164, 129, 127), (164, 162, 128, 129), (162, 94, 90, 128), (113, 266, 265, 116), (92, 90, 94, 96, 97, 95, 91, 93), (229, 244, 207, 200), (203, 237, 224, 193), (205, 195, 196, 206), (204, 194, 195, 205), (203, 193, 194, 204), (206, 196, 192, 202), (239, 202, 192, 223), (197, 210, 208, 201), (198, 211, 210, 197), (199, 209, 211, 198), (201, 208, 243, 234), (200, 207, 209, 199), (229, 200, 202, 239), (199, 206, 202, 200), (201, 203, 204, 197), (197, 204, 205, 198), (198, 205, 206, 199), (201, 234, 237, 203), (217, 258, 257, 221, 219, 218, 220), (195, 194, 215, 213), (196, 195, 213, 214), (193, 224, 250, 212), (214, 213, 218, 219), (216, 214, 219, 221), (213, 215, 220, 218), (212, 250, 258, 217), (256, 216, 221, 257), (215, 212, 217, 220), (194, 193, 212, 215), (192, 196, 214, 216), (223, 192, 216, 256), (229, 233, 245, 244), (238, 225, 224, 237), (241, 242, 228, 227), (240, 241, 227, 226), (238, 240, 226, 225), (242, 236, 222, 228), (239, 223, 222, 236), (230, 235, 246, 248), (231, 230, 248, 249), (232, 231, 249, 247), (235, 234, 243, 246), (233, 232, 247, 245), (229, 239, 236, 233), (232, 233, 236, 242), (235, 230, 240, 238), (230, 231, 241, 240), (231, 232, 242, 241), (235, 238, 237, 234), (259, 262, 260, 261, 263, 257, 258), (227, 252, 254, 226), (228, 253, 252, 227), (225, 251, 250, 224), (253, 261, 260, 252), (255, 263, 261, 253), (252, 260, 262, 254), (251, 259, 258, 250), (256, 257, 263, 255), (254, 262, 259, 251), (226, 254, 251, 225), (222, 255, 253, 228), (223, 256, 255, 222), (265, 266, 267, 271, 270, 268, 269, 264), (104, 268, 270, 101), (98, 271, 267, 110), (110, 267, 266, 113), (101, 270, 271, 98), (116, 265, 264, 119), (107, 269, 268, 104), (119, 264, 269, 107), (367, 337, 272, 287), (341, 343, 275, 274), (343, 345, 276, 275), (345, 347, 277, 276), (347, 349, 278, 277), (349, 351, 279, 278), (351, 353, 280, 279), (353, 355, 281, 280), (355, 357, 282, 281), (357, 359, 283, 282), (359, 361, 284, 283), (361, 363, 285, 284), (363, 365, 286, 285), (365, 367, 287, 286), (285, 290, 291, 284), (339, 341, 274, 273), (337, 339, 273, 272), (283, 292, 293, 282), (277, 298, 299, 276), (281, 294, 295, 280), (278, 297, 298, 277), (287, 288, 289, 286), (274, 301, 303, 273), (280, 295, 296, 279), (284, 291, 292, 283), (276, 299, 300, 275), (273, 303, 302, 272), (282, 293, 294, 281), (286, 289, 290, 285), (380, 310, 311, 382), (275, 300, 301, 274), (279, 296, 297, 278), (382, 311, 312, 384), (272, 302, 288, 287), (384, 312, 313, 386), (398, 319, 304, 369), (370, 305, 306, 372), (386, 313, 314, 388), (372, 306, 307, 374), (388, 314, 315, 390), (374, 307, 308, 376), (390, 315, 316, 392), (376, 308, 309, 378), (392, 316, 317, 394), (422, 379, 381, 423), (394, 317, 318, 396), (378, 309, 310, 380), (396, 318, 319, 398), (314, 330, 331, 315), (430, 395, 397, 431), (423, 381, 383, 424), (431, 397, 399, 417), (424, 383, 385, 425), (416, 368, 371, 418), (417, 399, 368, 416), (425, 385, 387, 426), (418, 371, 373, 419), (426, 387, 389, 427), (419, 373, 375, 420), (427, 389, 391, 428), (420, 375, 377, 421), (428, 391, 393, 429), (421, 377, 379, 422), (429, 393, 395, 430), (335, 334, 333, 332, 331, 330, 329, 328, 327, 326, 325, 324, 323, 322, 321, 320), (307, 323, 324, 308), (315, 331, 332, 316), (308, 324, 325, 309), (316, 332, 333, 317), (309, 325, 326, 310), (317, 333, 334, 318), (310, 326, 327, 311), (318, 334, 335, 319), (311, 327, 328, 312), (304, 320, 321, 305), (319, 335, 320, 304), (312, 328, 329, 313), (305, 321, 322, 306), (313, 329, 330, 314), (306, 322, 323, 307), (336, 338, 339, 337), (338, 340, 341, 339), (340, 342, 343, 341), (342, 344, 345, 343), (344, 346, 347, 345), (346, 348, 349, 347), (348, 350, 351, 349), (350, 352, 353, 351), (352, 354, 355, 353), (354, 356, 357, 355), (356, 358, 359, 357), (358, 360, 361, 359), (360, 362, 363, 361), (362, 364, 365, 363), (364, 366, 367, 365), (366, 336, 337, 367), (369, 370, 371, 368), (370, 372, 373, 371), (372, 374, 375, 373), (374, 376, 377, 375), (376, 378, 379, 377), (378, 380, 381, 379), (380, 382, 383, 381), (382, 384, 385, 383), (384, 386, 387, 385), (386, 388, 389, 387), (388, 390, 391, 389), (390, 392, 393, 391), (392, 394, 395, 393), (394, 396, 397, 395), (396, 398, 399, 397), (398, 369, 368, 399), (369, 304, 305, 370), (299, 413, 414, 300), (291, 405, 406, 292), (298, 412, 413, 299), (290, 404, 405, 291), (297, 411, 412, 298), (289, 403, 404, 290), (296, 410, 411, 297), (288, 401, 403, 289), (295, 409, 410, 296), (303, 402, 400, 302), (302, 400, 401, 288), (294, 408, 409, 295), (301, 415, 402, 303), (293, 407, 408, 294), (300, 414, 415, 301), (292, 406, 407, 293), (416, 418, 432, 462), (407, 406, 441, 443), (406, 405, 439, 441), (417, 416, 462, 463), (415, 414, 457, 459), (414, 413, 455, 457), (425, 426, 448, 446), (408, 407, 443, 445), (418, 419, 434, 432), (402, 415, 459, 460), (426, 427, 450, 448), (409, 408, 445, 447), (419, 420, 436, 434), (401, 400, 461, 433), (427, 428, 452, 450), (400, 402, 460, 461), (455, 454, 456, 457), (439, 438, 440, 441), (453, 452, 454, 455), (437, 436, 438, 439), (451, 450, 452, 453), (435, 434, 436, 437), (449, 448, 450, 451), (433, 432, 434, 435), (447, 446, 448, 449), (460, 463, 462, 461), (461, 462, 432, 433), (445, 444, 446, 447), (459, 458, 463, 460), (443, 442, 444, 445), (457, 456, 458, 459), (441, 440, 442, 443), (413, 412, 453, 455), (424, 425, 446, 444), (405, 404, 437, 439), (431, 417, 463, 458), (412, 411, 451, 453), (423, 424, 444, 442), (404, 403, 435, 437), (429, 430, 456, 454), (430, 431, 458, 456), (411, 410, 449, 451), (421, 422, 440, 438), (422, 423, 442, 440), (403, 401, 433, 435), (428, 429, 454, 452), (410, 409, 447, 449), (420, 421, 438, 436), (336, 366, 364, 362, 360, 358, 356, 354, 352, 350, 348, 346, 344, 342, 340, 338), (559, 529, 464, 479), (533, 535, 467, 466), (535, 537, 468, 467), (537, 539, 469, 468), (539, 541, 470, 469), (541, 543, 471, 470), (543, 545, 472, 471), (545, 547, 473, 472), (547, 549, 474, 473), (549, 551, 475, 474), (551, 553, 476, 475), (553, 555, 477, 476), (555, 557, 478, 477), (557, 559, 479, 478), (477, 482, 483, 476), (531, 533, 466, 465), (529, 531, 465, 464), (475, 484, 485, 474), (469, 490, 491, 468), (473, 486, 487, 472), (470, 489, 490, 469), (479, 480, 481, 478), (466, 493, 495, 465), (472, 487, 488, 471), (476, 483, 484, 475), (468, 491, 492, 467), (465, 495, 494, 464), (474, 485, 486, 473), (478, 481, 482, 477), (572, 502, 503, 574), (467, 492, 493, 466), (471, 488, 489, 470), (574, 503, 504, 576), (464, 494, 480, 479), (576, 504, 505, 578), (590, 511, 496, 561), (562, 497, 498, 564), (578, 505, 506, 580), (564, 498, 499, 566), (580, 506, 507, 582), (566, 499, 500, 568), (582, 507, 508, 584), (568, 500, 501, 570), (584, 508, 509, 586), (614, 571, 573, 615), (586, 509, 510, 588), (570, 501, 502, 572), (588, 510, 511, 590), (506, 522, 523, 507), (622, 587, 589, 623), (615, 573, 575, 616), (623, 589, 591, 609), (616, 575, 577, 617), (608, 560, 563, 610), (609, 591, 560, 608), (617, 577, 579, 618), (610, 563, 565, 611), (618, 579, 581, 619), (611, 565, 567, 612), (619, 581, 583, 620), (612, 567, 569, 613), (620, 583, 585, 621), (613, 569, 571, 614), (621, 585, 587, 622), (527, 526, 525, 524, 523, 522, 521, 520, 519, 518, 517, 516, 515, 514, 513, 512), (499, 515, 516, 500), (507, 523, 524, 508), (500, 516, 517, 501), (508, 524, 525, 509), (501, 517, 518, 502), (509, 525, 526, 510), (502, 518, 519, 503), (510, 526, 527, 511), (503, 519, 520, 504), (496, 512, 513, 497), (511, 527, 512, 496), (504, 520, 521, 505), (497, 513, 514, 498), (505, 521, 522, 506), (498, 514, 515, 499), (528, 530, 531, 529), (530, 532, 533, 531), (532, 534, 535, 533), (534, 536, 537, 535), (536, 538, 539, 537), (538, 540, 541, 539), (540, 542, 543, 541), (542, 544, 545, 543), (544, 546, 547, 545), (546, 548, 549, 547), (548, 550, 551, 549), (550, 552, 553, 551), (552, 554, 555, 553), (554, 556, 557, 555), (556, 558, 559, 557), (558, 528, 529, 559), (561, 562, 563, 560), (562, 564, 565, 563), (564, 566, 567, 565), (566, 568, 569, 567), (568, 570, 571, 569), (570, 572, 573, 571), (572, 574, 575, 573), (574, 576, 577, 575), (576, 578, 579, 577), (578, 580, 581, 579), (580, 582, 583, 581), (582, 584, 585, 583), (584, 586, 587, 585), (586, 588, 589, 587), (588, 590, 591, 589), (590, 561, 560, 591), (561, 496, 497, 562), (491, 605, 606, 492), (483, 597, 598, 484), (490, 604, 605, 491), (482, 596, 597, 483), (489, 603, 604, 490), (481, 595, 596, 482), (488, 602, 603, 489), (480, 593, 595, 481), (487, 601, 602, 488), (495, 594, 592, 494), (494, 592, 593, 480), (486, 600, 601, 487), (493, 607, 594, 495), (485, 599, 600, 486), (492, 606, 607, 493), (484, 598, 599, 485), (608, 610, 624, 654), (599, 598, 633, 635), (598, 597, 631, 633), (609, 608, 654, 655), (607, 606, 649, 651), (606, 605, 647, 649), (617, 618, 640, 638), (600, 599, 635, 637), (610, 611, 626, 624), (594, 607, 651, 652), (618, 619, 642, 640), (601, 600, 637, 639), (611, 612, 628, 626), (593, 592, 653, 625), (619, 620, 644, 642), (592, 594, 652, 653), (647, 646, 648, 649), (631, 630, 632, 633), (645, 644, 646, 647), (629, 628, 630, 631), (643, 642, 644, 645), (627, 626, 628, 629), (641, 640, 642, 643), (625, 624, 626, 627), (639, 638, 640, 641), (652, 655, 654, 653), (653, 654, 624, 625), (637, 636, 638, 639), (651, 650, 655, 652), (635, 634, 636, 637), (649, 648, 650, 651), (633, 632, 634, 635), (605, 604, 645, 647), (616, 617, 638, 636), (597, 596, 629, 631), (623, 609, 655, 650), (604, 603, 643, 645), (615, 616, 636, 634), (596, 595, 627, 629), (621, 622, 648, 646), (622, 623, 650, 648), (603, 602, 641, 643), (613, 614, 632, 630), (614, 615, 634, 632), (595, 593, 625, 627), (620, 621, 646, 644), (602, 601, 639, 641), (612, 613, 630, 628), (528, 558, 556, 554, 552, 550, 548, 546, 544, 542, 540, 538, 536, 534, 532, 530), (656, 663, 666, 657), (657, 666, 728, 724), (656, 750, 748, 670, 672, 673, 671), (662, 747, 751, 667), (704, 815, 747, 662), (705, 686, 676, 706), (685, 689, 691, 687, 776, 784, 674), (708, 682, 678, 704), (750, 656, 657, 753), (694, 693, 658, 659), (758, 659, 661, 762), (660, 760, 762, 661), (659, 658, 660, 661), (658, 756, 760, 660), (709, 684, 682, 708), (705, 671, 673, 710), (707, 680, 684, 709), (662, 667, 669, 664), (664, 669, 668, 665), (665, 668, 666, 663), (675, 783, 779, 677, 681, 683, 679), (711, 672, 670, 703), (710, 673, 672, 711), (706, 676, 680, 707), (674, 675, 676), (783, 675, 674, 784), (679, 683, 684, 680), (683, 681, 682, 684), (681, 677, 678, 682), (677, 779, 778, 678), (675, 679, 680, 676), (689, 685, 686, 690), (691, 689, 690, 692), (687, 691, 692, 688), (685, 674, 676, 686), (776, 687, 688, 777), (703, 813, 777, 688), (700, 695, 693, 694), (754, 696, 699, 755), (755, 699, 701, 702, 700, 694, 803), (803, 694, 659, 758), (695, 700, 702, 697), (697, 702, 701, 698), (698, 701, 699, 696), (695, 697, 698, 696, 754, 756, 658, 693), (670, 748, 813, 703), (656, 706, 707, 663), (690, 710, 711, 692), (692, 711, 703, 688), (663, 707, 709, 665), (686, 705, 710, 690), (665, 709, 708, 664), (664, 708, 704, 662), (671, 705, 706, 656), (678, 778, 815, 704), (734, 717, 720, 735), (737, 854, 823, 712), (736, 716, 719, 738), (738, 719, 715, 737), (734, 718, 716, 736), (823, 837, 723, 712), (718, 734, 735, 739, 740), (714, 722, 721, 713), (715, 719, 746, 743), (712, 723, 722, 714), (717, 713, 721, 720), (716, 718, 740, 741), (720, 721, 722, 723, 837, 858, 735), (725, 838, 845, 730), (667, 751, 838, 725), (666, 668, 727, 728), (668, 669, 726, 727), (753, 657, 724, 839), (669, 667, 725, 726), (733, 732, 731, 730, 845, 846, 729), (727, 726, 731, 732), (839, 724, 729, 846), (724, 728, 733, 729), (728, 727, 732, 733), (726, 725, 730, 731), (717, 734, 736, 713), (714, 738, 737, 712), (713, 736, 738, 714), (715, 828, 854, 737), (716, 741, 746, 719), (715, 743, 859, 828), (859, 743, 744, 860), (742, 745, 746, 741), (745, 744, 743, 746), (739, 742, 741, 740), (735, 858, 860, 744, 745, 742, 739), (749, 752, 768, 765), (752, 840, 844, 768), (749, 773, 775, 774, 772, 748, 750), (764, 769, 751, 747), (814, 764, 747, 815), (816, 817, 782, 794), (793, 780, 784, 776, 795, 799, 797), (819, 814, 786, 790), (750, 753, 752, 749), (802, 759, 757, 801), (758, 762, 763, 759), (761, 763, 762, 760), (759, 763, 761, 757), (757, 761, 760, 756), (820, 819, 790, 792), (816, 821, 775, 773), (818, 820, 792, 788), (764, 766, 771, 769), (766, 767, 770, 771), (767, 765, 768, 770), (781, 787, 791, 789, 785, 779, 783), (822, 812, 772, 774), (821, 822, 774, 775), (817, 818, 788, 782), (780, 782, 781), (783, 784, 780, 781), (787, 788, 792, 791), (791, 792, 790, 789), (789, 790, 786, 785), (785, 786, 778, 779), (781, 782, 788, 787), (797, 798, 794, 793), (799, 800, 798, 797), (795, 796, 800, 799), (793, 794, 782, 780), (776, 777, 796, 795), (812, 796, 777, 813), (809, 802, 801, 804), (754, 755, 808, 805), (755, 803, 802, 809, 811, 810, 808), (803, 758, 759, 802), (804, 806, 811, 809), (806, 807, 810, 811), (807, 805, 808, 810), (804, 801, 757, 756, 754, 805, 807, 806), (772, 812, 813, 748), (749, 765, 818, 817), (798, 800, 822, 821), (800, 796, 812, 822), (765, 767, 820, 818), (794, 798, 821, 816), (767, 766, 819, 820), (766, 764, 814, 819), (773, 749, 817, 816), (786, 814, 815, 778), (852, 853, 833, 830), (856, 824, 823, 854), (855, 857, 832, 829), (857, 856, 827, 832), (852, 855, 829, 831), (823, 824, 836, 837), (831, 862, 861, 853, 852), (826, 825, 834, 835), (827, 865, 868, 832), (824, 826, 835, 836), (830, 833, 834, 825), (829, 863, 862, 831), (833, 853, 858, 837, 836, 835, 834), (841, 848, 845, 838), (769, 841, 838, 751), (768, 844, 843, 770), (770, 843, 842, 771), (753, 839, 840, 752), (771, 842, 841, 769), (851, 847, 846, 845, 848, 849, 850), (843, 850, 849, 842), (839, 846, 847, 840), (840, 847, 851, 844), (844, 851, 850, 843), (842, 849, 848, 841), (830, 825, 855, 852), (826, 824, 856, 857), (825, 826, 857, 855), (827, 856, 854, 828), (829, 832, 868, 863), (827, 828, 859, 865), (859, 860, 866, 865), (864, 863, 868, 867), (867, 868, 865, 866), (861, 862, 863, 864), (853, 861, 864, 867, 866, 860, 858), (869, 885, 920, 887), (877, 911, 893, 872), (874, 869, 887, 905), (869, 890, 922, 885), (917, 919, 888, 882), (884, 883, 925, 926), (870, 892, 924, 893), (876, 907, 889, 871), (875, 870, 893, 911), (870, 886, 921, 892), (871, 894, 925, 896), (876, 871, 896, 914), (871, 889, 919, 894), (921, 886, 880, 915), (882, 888, 924, 923), (875, 904, 886, 870), (881, 899, 905, 887), (920, 885, 879, 916), (881, 887, 920, 916), (923, 924, 892, 891), (879, 885, 922, 918), (926, 925, 894, 895), (891, 892, 921, 915), (872, 888, 919, 889), (886, 904, 898, 880), (877, 872, 889, 907), (872, 893, 924, 888), (873, 883, 922, 890), (874, 908, 890, 869), (878, 873, 890, 908), (873, 896, 925, 883), (938, 937, 901, 902), (895, 894, 919, 917), (874, 905, 932, 903), (874, 903, 934, 908), (930, 902, 901, 934), (935, 936, 906, 900), (875, 911, 936, 910), (875, 910, 933, 904), (876, 914, 937, 912), (876, 912, 931, 907), (929, 900, 906, 931), (933, 927, 898, 904), (932, 905, 899, 928), (930, 934, 903, 897), (932, 928, 897, 903), (933, 910, 909, 927), (935, 909, 910, 936), (929, 931, 912, 913), (877, 907, 931, 906), (877, 906, 936, 911), (878, 908, 934, 901), (878, 901, 937, 914), (938, 913, 912, 937), (878, 914, 896, 873), (918, 922, 883, 884), (953, 954, 940, 939), (960, 942, 946, 974), (953, 939, 944, 967), (942, 941, 943, 946), (939, 940, 945, 944), (941, 947, 961, 943), (947, 948, 962, 961), (948, 949, 963, 962), (949, 950, 964, 963), (950, 951, 965, 964), (951, 952, 966, 965), (952, 953, 967, 966), (940, 954, 968, 945), (954, 955, 969, 968), (955, 956, 970, 969), (956, 957, 971, 970), (957, 958, 972, 971), (958, 959, 973, 972), (959, 960, 974, 973), (941, 942, 960, 947), (947, 960, 959, 948), (948, 959, 958, 949), (949, 958, 957, 950), (950, 957, 956, 951), (951, 956, 955, 952), (952, 955, 954, 953), (975, 976, 977, 978), (944, 976, 975, 967), (945, 977, 976, 944), (968, 978, 977, 945), (967, 975, 978, 968), (979, 980, 981, 982), (961, 980, 979, 943), (974, 981, 980, 961), (946, 982, 981, 974), (943, 979, 982, 946), (983, 984, 985, 986), (962, 984, 983, 961), (973, 985, 984, 962), (974, 986, 985, 973), (961, 983, 986, 974), (987, 988, 989, 990), (963, 988, 987, 962), (972, 989, 988, 963), (973, 990, 989, 972), (962, 987, 990, 973), (991, 992, 993, 994), (964, 992, 991, 963), (971, 993, 992, 964), (972, 994, 993, 971), (963, 991, 994, 972), (995, 996, 997, 998), (965, 996, 995, 964), (970, 997, 996, 965), (971, 998, 997, 970), (964, 995, 998, 971), (999, 1000, 1001, 1002), (966, 1000, 999, 965), (969, 1001, 1000, 966), (970, 1002, 1001, 969), (965, 999, 1002, 970), (1003, 1004, 1005, 1006), (967, 1004, 1003, 966), (968, 1005, 1004, 967), (969, 1006, 1005, 968), (966, 1003, 1006, 969), (1025, 1026, 1020, 1021), (1007, 1015, 1017, 1016), (1007, 1016, 1018, 1009, 1011, 1014, 1013, 1012, 1010, 1008), (1015, 1036, 1042, 1017), (1056, 1025, 1021, 1047), (1042, 1040, 1018, 1016, 1017), (1019, 1046, 1045, 1020), (1045, 1047, 1021, 1020), (1026, 1027, 1019, 1020), (1007, 1008, 1024, 1023), (1036, 1015, 1022, 1051), (1015, 1007, 1023, 1022), (1023, 1024, 1027, 1026), (1051, 1022, 1025, 1056), (1022, 1023, 1026, 1025), (1053, 1048, 1044, 1054), (1028, 1038, 1039, 1037), (1028, 1029, 1031, 1033, 1034, 1035, 1032, 1030, 1041, 1038), (1037, 1039, 1042, 1036), (1056, 1047, 1048, 1053), (1042, 1039, 1038, 1041, 1040), (1043, 1044, 1045, 1046), (1045, 1044, 1048, 1047), (1054, 1044, 1043, 1055), (1028, 1050, 1052, 1029), (1036, 1051, 1049, 1037), (1037, 1049, 1050, 1028), (1050, 1054, 1055, 1052), (1051, 1056, 1053, 1049), (1049, 1053, 1054, 1050), (1124, 1068, 1133, 1207), (1097, 1064, 1132, 1174), (1101, 1110, 1102, 1093), (1102, 1059, 1135, 1185), (1059, 1102, 1110, 1092), (1136, 1057, 1111, 1197), (1072, 1151, 1150, 1076, 1075, 1074, 1073, 1087, 1088, 1080, 1090), (1120, 1057, 1136, 1208), (1089, 1101, 1093, 1058), (1066, 1067, 1074, 1075), (1094, 1065, 1067, 1095), (1095, 1067, 1066, 1096), (1096, 1066, 1064, 1097), (1121, 1069, 1071, 1122), (1122, 1071, 1070, 1123), (1123, 1070, 1068, 1124), (1061, 1134, 1195, 1115), (1058, 1072, 1090, 1089), (1067, 1065, 1073, 1074), (1058, 1137, 1151, 1072), (1132, 1064, 1076, 1150), (1064, 1066, 1075, 1076), (1086, 1079, 1080, 1088), (1109, 1083, 1078, 1107), (1127, 1081, 1077, 1125), (1121, 1060, 1082, 1126), (1126, 1082, 1081, 1127), (1106, 1069, 1084, 1108), (1108, 1084, 1083, 1109), (1065, 1085, 1087, 1073), (1085, 1086, 1088, 1087), (1079, 1089, 1090, 1080), (1107, 1078, 1092, 1110), (1125, 1077, 1091, 1128), (1079, 1098, 1101, 1089), (1085, 1099, 1100, 1086), (1065, 1094, 1099, 1085), (1086, 1100, 1098, 1079), (1104, 1096, 1097, 1105), (1103, 1095, 1096, 1104), (1106, 1094, 1095, 1103), (1058, 1093, 1175, 1137), (1117, 1118, 1119, 1116, 1113, 1112, 1114, 1115, 1195, 1197, 1111), (1105, 1097, 1174, 1189), (1068, 1105, 1189, 1133), (1069, 1106, 1103, 1071), (1071, 1103, 1104, 1070), (1070, 1104, 1105, 1068), (1098, 1107, 1110, 1101), (1099, 1108, 1109, 1100), (1094, 1106, 1108, 1099), (1100, 1109, 1107, 1098), (1093, 1102, 1185, 1175), (1057, 1091, 1117, 1111), (1062, 1063, 1114, 1112), (1063, 1061, 1115, 1114), (1077, 1081, 1119, 1118), (1091, 1077, 1118, 1117), (1081, 1082, 1116, 1119), (1092, 1128, 1120, 1059), (1082, 1060, 1113, 1116), (1060, 1062, 1112, 1113), (1078, 1125, 1128, 1092), (1084, 1126, 1127, 1083), (1069, 1121, 1126, 1084), (1083, 1127, 1125, 1078), (1063, 1123, 1124, 1061), (1062, 1122, 1123, 1063), (1060, 1121, 1122, 1062), (1059, 1120, 1208, 1135), (1061, 1124, 1207, 1134), (1057, 1120, 1128, 1091), (1212, 1207, 1133, 1146), (1179, 1174, 1132, 1142), (1183, 1173, 1184, 1194), (1184, 1185, 1135, 1131), (1131, 1172, 1194, 1184), (1136, 1197, 1196, 1129), (1152, 1170, 1160, 1168, 1167, 1153, 1154, 1155, 1156, 1150, 1151), (1206, 1208, 1136, 1129), (1169, 1130, 1173, 1183), (1144, 1155, 1154, 1145), (1176, 1177, 1145, 1143), (1177, 1178, 1144, 1145), (1178, 1179, 1142, 1144), (1209, 1210, 1149, 1147), (1210, 1211, 1148, 1149), (1211, 1212, 1146, 1148), (1139, 1201, 1195, 1134), (1130, 1169, 1170, 1152), (1145, 1154, 1153, 1143), (1130, 1152, 1151, 1137), (1132, 1150, 1156, 1142), (1142, 1156, 1155, 1144), (1166, 1168, 1160, 1159), (1193, 1191, 1158, 1163), (1215, 1213, 1157, 1161), (1209, 1214, 1162, 1138), (1214, 1215, 1161, 1162), (1190, 1192, 1164, 1147), (1192, 1193, 1163, 1164), (1143, 1153, 1167, 1165), (1165, 1167, 1168, 1166), (1159, 1160, 1170, 1169), (1191, 1194, 1172, 1158), (1213, 1216, 1171, 1157), (1159, 1169, 1183, 1180), (1165, 1166, 1182, 1181), (1143, 1165, 1181, 1176), (1166, 1159, 1180, 1182), (1187, 1188, 1179, 1178), (1186, 1187, 1178, 1177), (1190, 1186, 1177, 1176), (1130, 1137, 1175, 1173), (1203, 1196, 1197, 1195, 1201, 1200, 1198, 1199, 1202, 1205, 1204), (1188, 1189, 1174, 1179), (1146, 1133, 1189, 1188), (1147, 1149, 1186, 1190), (1149, 1148, 1187, 1186), (1148, 1146, 1188, 1187), (1180, 1183, 1194, 1191), (1181, 1182, 1193, 1192), (1176, 1181, 1192, 1190), (1182, 1180, 1191, 1193), (1173, 1175, 1185, 1184), (1129, 1196, 1203, 1171), (1140, 1198, 1200, 1141), (1141, 1200, 1201, 1139), (1157, 1204, 1205, 1161), (1171, 1203, 1204, 1157), (1161, 1205, 1202, 1162), (1172, 1131, 1206, 1216), (1162, 1202, 1199, 1138), (1138, 1199, 1198, 1140), (1158, 1172, 1216, 1213), (1164, 1163, 1215, 1214), (1147, 1164, 1214, 1209), (1163, 1158, 1213, 1215), (1141, 1139, 1212, 1211), (1140, 1141, 1211, 1210), (1138, 1140, 1210, 1209), (1131, 1135, 1208, 1206), (1139, 1134, 1207, 1212), (1129, 1171, 1216, 1206), (1306, 1305, 1340, 1342), (1219, 1221, 1227, 1228), (1228, 1227, 1229, 1230, 1235, 1234, 1232, 1233, 1236, 1231), (1225, 1226, 1232, 1234), (1224, 1222, 1236, 1233), (1223, 1225, 1234, 1235), (1221, 1220, 1229, 1227), (1218, 1249, 1265, 1223), (1217, 1219, 1228, 1231), (1220, 1218, 1230, 1229), (1226, 1224, 1233, 1232), (1241, 1245, 1220, 1221), (1245, 1249, 1218, 1220), (1257, 1276, 1224, 1226), (1261, 1257, 1226, 1225), (1265, 1261, 1225, 1223), (1222, 1224, 1276, 1253), (1313, 1364, 1275, 1254), (1254, 1275, 1362, 1317), (1316, 1361, 1274, 1255), (1255, 1274, 1359, 1320), (1319, 1358, 1273, 1256), (1322, 1365, 1276, 1257), (1250, 1266, 1340, 1305), (1268, 1264, 1338, 1346), (1347, 1337, 1263, 1267), (1267, 1263, 1335, 1343), (1344, 1334, 1262, 1266), (1266, 1262, 1332, 1340), (1341, 1331, 1261, 1265), (1337, 1328, 1259, 1263), (1260, 1273, 1358, 1329), (1334, 1325, 1258, 1262), (1259, 1274, 1361, 1326), (1331, 1322, 1257, 1261), (1258, 1275, 1364, 1323), (1264, 1260, 1329, 1338), (1328, 1359, 1274, 1259), (1263, 1259, 1326, 1335), (1325, 1362, 1275, 1258), (1262, 1258, 1323, 1332), (1307, 1344, 1266, 1250), (1251, 1267, 1343, 1308), (1310, 1347, 1267, 1251), (1252, 1268, 1346, 1311), (1268, 1252, 1373, 1369), (1248, 1252, 1311, 1301), (1302, 1310, 1251, 1247), (1247, 1251, 1308, 1298), (1299, 1307, 1250, 1246), (1246, 1250, 1305, 1295), (1296, 1304, 1249, 1245), (1349, 1269, 1244, 1292), (1270, 1350, 1293, 1243), (1352, 1270, 1243, 1289), (1271, 1353, 1290, 1242), (1355, 1271, 1242, 1286), (1219, 1272, 1241, 1221), (1287, 1296, 1245, 1241), (1242, 1246, 1295, 1286), (1290, 1299, 1246, 1242), (1243, 1247, 1298, 1289), (1293, 1302, 1247, 1243), (1244, 1248, 1301, 1292), (1219, 1217, 1237, 1272), (1355, 1278, 1238, 1271), (1271, 1238, 1280, 1353), (1352, 1281, 1239, 1270), (1270, 1239, 1283, 1350), (1349, 1284, 1240, 1269), (1272, 1356, 1287, 1241), (1253, 1276, 1365, 1314), (1313, 1315, 1366, 1364), (1315, 1314, 1365, 1366), (1316, 1318, 1363, 1361), (1318, 1317, 1362, 1363), (1319, 1321, 1360, 1358), (1321, 1320, 1359, 1360), (1347, 1348, 1339, 1337), (1348, 1346, 1338, 1339), (1344, 1345, 1336, 1334), (1345, 1343, 1335, 1336), (1341, 1342, 1333, 1331), (1342, 1340, 1332, 1333), (1337, 1339, 1330, 1328), (1339, 1338, 1329, 1330), (1334, 1336, 1327, 1325), (1336, 1335, 1326, 1327), (1331, 1333, 1324, 1322), (1333, 1332, 1323, 1324), (1328, 1330, 1360, 1359), (1330, 1329, 1358, 1360), (1325, 1327, 1363, 1362), (1327, 1326, 1361, 1363), (1322, 1324, 1366, 1365), (1324, 1323, 1364, 1366), (1304, 1306, 1342, 1341), (1309, 1308, 1343, 1345), (1307, 1309, 1345, 1344), (1312, 1311, 1346, 1348), (1310, 1312, 1348, 1347), (1304, 1341, 1265, 1249), (1302, 1303, 1312, 1310), (1303, 1301, 1311, 1312), (1299, 1300, 1309, 1307), (1300, 1298, 1308, 1309), (1296, 1297, 1306, 1304), (1297, 1295, 1305, 1306), (1293, 1294, 1303, 1302), (1294, 1292, 1301, 1303), (1290, 1291, 1300, 1299), (1291, 1289, 1298, 1300), (1287, 1288, 1297, 1296), (1288, 1286, 1295, 1297), (1286, 1288, 1357, 1355), (1288, 1287, 1356, 1357), (1289, 1291, 1354, 1352), (1291, 1290, 1353, 1354), (1292, 1294, 1351, 1349), (1294, 1293, 1350, 1351), (1355, 1357, 1279, 1278), (1357, 1356, 1277, 1279), (1352, 1354, 1282, 1281), (1354, 1353, 1280, 1282), (1349, 1351, 1285, 1284), (1351, 1350, 1283, 1285), (1272, 1237, 1277, 1356), (1269, 1375, 1374, 1244), (1368, 1371, 1370, 1369, 1373, 1372, 1374, 1375, 1376, 1367), (1268, 1369, 1370, 1264), (1240, 1376, 1375, 1269), (1264, 1370, 1371, 1260), (1260, 1371, 1368, 1273), (1248, 1372, 1373, 1252), (1273, 1368, 1367, 1256), (1256, 1367, 1376, 1240), (1244, 1374, 1372, 1248), (1218, 1223, 1235, 1230)])
me_cube_133.polygons.foreach_set('use_smooth', [0, 0, 0, 0, 0, 0, 0, 0, 0, 0, 0, 0, 0, 0, 0, 0, 0, 0, 0, 0, 0, 0, 0, 0, 0, 0, 0, 0, 0, 0, 0, 0, 0, 0, 0, 0, 0, 0, 0, 0, 0, 0, 0, 0, 0, 0, 0, 0, 0, 0, 0, 0, 0, 0, 0, 0, 0, 0, 0, 0, 0, 0, 0, 0, 0, 0, 0, 0, 0, 0, 0, 0, 0, 0, 0, 0, 0, 0, 0, 0, 0, 0, 0, 0, 0, 0, 1, 1, 1, 1, 1, 1, 1, 1, 1, 1, 1, 1, 1, 1, 1, 1, 1, 1, 1, 1, 1, 1, 1, 1, 1, 1, 1, 1, 1, 1, 1, 1, 1, 1, 1, 1, 1, 1, 1, 1, 1, 1, 1, 1, 1, 1, 1, 1, 1, 1, 1, 1, 1, 1, 1, 1, 1, 1, 1, 1, 1, 1, 1, 1, 1, 1, 1, 1, 1, 1, 1, 1, 1, 1, 1, 1, 1, 1, 1, 1, 1, 1, 1, 1, 1, 1, 1, 1, 1, 1, 1, 1, 1, 1, 1, 1, 1, 1, 1, 1, 1, 1, 1, 1, 1, 1, 1, 1, 1, 1, 1, 1, 1, 1, 1, 1, 1, 1, 1, 1, 1, 1, 1, 1, 1, 1, 1, 1, 1, 1, 1, 1, 1, 1, 1, 1, 1, 1, 1, 1, 1, 1, 1, 1, 1, 1, 1, 1, 1, 1, 1, 1, 1, 1, 1, 1, 1, 1, 1, 1, 1, 1, 1, 1, 1, 1, 1, 1, 1, 1, 1, 1, 1, 1, 1, 1, 1, 1, 1, 1, 1, 1, 1, 1, 1, 1, 1, 1, 1, 1, 1, 1, 1, 1, 1, 1, 1, 1, 1, 1, 1, 1, 1, 1, 1, 1, 1, 1, 1, 1, 1, 1, 1, 1, 1, 1, 1, 1, 1, 1, 1, 1, 1, 1, 1, 1, 1, 1, 1, 1, 1, 1, 1, 1, 1, 1, 1, 1, 1, 1, 1, 1, 1, 1, 1, 1, 1, 1, 1, 1, 1, 1, 1, 1, 1, 1, 1, 1, 1, 1, 1, 1, 1, 1, 1, 1, 1, 1, 1, 1, 1, 1, 1, 1, 1, 1, 1, 1, 1, 1, 1, 1, 1, 1, 1, 1, 1, 1, 1, 1, 1, 1, 1, 1, 1, 1, 1, 1, 1, 1, 1, 1, 1, 1, 1, 1, 1, 1, 1, 1, 1, 1, 1, 1, 1, 1, 1, 1, 1, 1, 1, 1, 1, 1, 1, 1, 1, 1, 1, 1, 1, 1, 1, 1, 1, 1, 1, 1, 1, 1, 1, 1, 1, 1, 1, 1, 1, 1, 1, 1, 1, 1, 1, 1, 1, 1, 1, 1, 1, 1, 1, 1, 1, 1, 1, 1, 1, 1, 1, 1, 1, 1, 1, 1, 1, 1, 1, 1, 1, 1, 1, 1, 1, 1, 1, 1, 1, 1, 1, 1, 1, 1, 1, 1, 1, 1, 1, 1, 1, 1, 1, 1, 1, 1, 1, 1, 1, 1, 1, 1, 1, 1, 1, 1, 1, 1, 1, 1, 1, 1, 1, 1, 1, 1, 1, 1, 1, 1, 1, 1, 1, 1, 1, 1, 1, 1, 1, 1, 1, 1, 1, 1, 1, 1, 1, 1, 1, 1, 1, 1, 1, 1, 1, 1, 1, 1, 1, 1, 1, 1, 1, 1, 1, 1, 1, 1, 1, 1, 1, 1, 1, 1, 1, 1, 1, 1, 1, 1, 1, 1, 1, 1, 1, 1, 1, 1, 1, 1, 1, 1, 1, 1, 1, 1, 1, 1, 1, 1, 1, 1, 1, 1, 1, 1, 1, 1, 1, 1, 1, 1, 1, 1, 1, 1, 1, 1, 1, 1, 1, 1, 1, 1, 1, 1, 1, 1, 1, 1, 1, 1, 1, 1, 0, 0, 0, 0, 0, 1, 1, 1, 1, 1, 1, 1, 1, 1, 1, 1, 1, 1, 1, 1, 1, 1, 1, 1, 1, 1, 1, 1, 0, 0, 0, 0, 0, 0, 0, 0, 1, 1, 1, 1, 1, 1, 1, 1, 1, 1, 1, 1, 1, 1, 1, 1, 1, 1, 0, 1, 0, 0, 0, 1, 1, 1, 1, 1, 1, 1, 1, 1, 1, 1, 1, 1, 1, 1, 1, 1, 1, 1, 0, 0, 0, 0, 1, 1, 1, 1, 1, 1, 1, 1, 1, 0, 0, 0, 0, 0, 1, 1, 1, 1, 1, 1, 1, 1, 1, 1, 1, 1, 1, 1, 1, 1, 1, 1, 1, 1, 1, 1, 1, 0, 0, 0, 0, 0, 0, 0, 0, 1, 1, 1, 1, 1, 1, 1, 1, 1, 1, 1, 1, 1, 1, 1, 1, 1, 1, 0, 1, 0, 0, 0, 1, 1, 1, 1, 1, 1, 1, 1, 1, 1, 1, 1, 1, 1, 1, 1, 1, 1, 1, 0, 0, 0, 0, 1, 1, 1, 1, 1, 1, 1, 1, 1, 1, 1, 1, 1, 1, 1, 1, 1, 1, 1, 1, 1, 1, 1, 1, 1, 1, 1, 1, 1, 1, 1, 1, 1, 1, 1, 1, 1, 1, 1, 1, 1, 1, 1, 1, 1, 1, 1, 1, 1, 1, 1, 1, 1, 1, 1, 1, 0, 0, 0, 0, 0, 0, 0, 0, 0, 0, 0, 0, 0, 0, 0, 0, 0, 0, 0, 0, 0, 0, 0, 0, 0, 0, 0, 0, 0, 0, 0, 0, 0, 0, 0, 0, 0, 0, 0, 0, 0, 0, 0, 0, 0, 0, 0, 0, 0, 0, 0, 0, 0, 0, 0, 0, 0, 0, 0, 0, 0, 0, 0, 0, 0, 0, 1, 1, 1, 1, 1, 1, 1, 1, 1, 1, 1, 1, 1, 1, 1, 1, 1, 1, 1, 1, 1, 1, 1, 1, 1, 1, 1, 1, 1, 1, 1, 1, 1, 1, 1, 1, 1, 1, 1, 1, 1, 1, 1, 1, 1, 1, 1, 1, 1, 1, 1, 1, 1, 1, 1, 1, 1, 1, 1, 1, 1, 1, 1, 1, 1, 1, 1, 1, 1, 1, 1, 1, 1, 1, 1, 1, 1, 1, 1, 1, 1, 1, 1, 1, 1, 1, 1, 1, 1, 1, 1, 1, 1, 1, 1, 1, 1, 1, 1, 1, 1, 1, 1, 1, 1, 1, 1, 1, 1, 1, 1, 1, 1, 1, 1, 1, 1, 1, 1, 1, 1, 1, 1, 1, 1, 1, 1, 1, 1, 1, 1, 1, 1, 1, 1, 1, 1, 1, 1, 1, 1, 1, 1, 1, 1, 1, 1, 1, 1, 1, 1, 1, 1, 1, 1, 1, 1, 1, 1, 1, 1, 1, 1, 1, 1, 1, 1, 1, 1, 1, 1, 1, 1, 1, 1, 1, 1, 1, 1, 1, 1, 1, 1, 1, 1, 1, 1, 1, 1, 1, 1, 1, 1, 1, 1, 1, 1, 1, 1, 1, 1, 1, 1, 1, 1, 1, 1, 1, 1, 1, 1, 1, 1, 1, 1, 1, 1, 1, 1, 1, 1, 1, 1, 1, 1, 1, 1, 1, 1, 1, 1, 1, 1, 1, 1, 1, 1, 1, 1, 1, 1, 1, 1, 1, 1, 1, 1, 1, 1, 1, 1, 1, 1, 1, 1, 1, 1, 1, 1, 1, 1, 1, 1, 1, 1, 1, 1, 1, 1, 1, 1, 1, 1, 1, 1, 1, 1, 1, 1, 1, 1, 1, 1, 1, 1, 1, 1, 1, 1, 1, 1, 1, 1, 1, 1, 1, 1, 1, 1, 1, 1, 1, 1, 1, 1, 1, 1, 1, 1, 0, 1, 1])
me_cube_133.polygons.foreach_set('material_index', [0, 0, 0, 0, 0, 0, 0, 0, 0, 0, 0, 0, 0, 0, 0, 0, 0, 0, 0, 0, 0, 0, 0, 1, 1, 1, 1, 1, 1, 1, 1, 1, 1, 1, 1, 1, 1, 1, 1, 1, 1, 1, 1, 0, 0, 0, 0, 0, 0, 0, 0, 0, 0, 0, 0, 0, 0, 0, 0, 0, 0, 0, 0, 0, 0, 0, 1, 1, 1, 1, 1, 1, 1, 1, 1, 1, 1, 1, 1, 1, 1, 1, 1, 1, 1, 1, 2, 2, 2, 2, 2, 2, 2, 2, 2, 2, 2, 2, 2, 2, 2, 2, 2, 2, 2, 2, 2, 2, 2, 2, 2, 2, 2, 2, 2, 2, 2, 2, 2, 2, 2, 2, 2, 2, 2, 2, 2, 2, 2, 2, 2, 2, 2, 2, 2, 2, 2, 2, 2, 2, 2, 2, 2, 2, 2, 2, 2, 2, 2, 2, 2, 2, 2, 2, 2, 2, 2, 2, 2, 2, 2, 2, 2, 2, 2, 2, 2, 2, 2, 2, 2, 2, 2, 2, 2, 2, 2, 2, 2, 2, 2, 2, 2, 0, 0, 0, 0, 0, 0, 0, 0, 0, 0, 0, 0, 0, 0, 0, 0, 0, 0, 1, 1, 1, 1, 1, 1, 1, 1, 1, 1, 1, 1, 1, 0, 0, 0, 0, 0, 0, 0, 0, 0, 0, 0, 0, 0, 0, 0, 0, 0, 0, 1, 1, 1, 1, 1, 1, 1, 1, 1, 1, 1, 1, 1, 2, 2, 2, 2, 2, 2, 2, 2, 1, 1, 1, 1, 1, 1, 1, 1, 1, 1, 1, 1, 1, 1, 1, 1, 1, 1, 1, 1, 1, 1, 1, 1, 1, 1, 1, 1, 1, 0, 1, 1, 0, 1, 0, 0, 0, 0, 0, 0, 0, 0, 0, 0, 0, 0, 0, 0, 0, 0, 0, 0, 0, 0, 0, 0, 0, 0, 0, 0, 0, 0, 0, 0, 1, 0, 0, 0, 0, 0, 0, 0, 0, 0, 0, 0, 0, 0, 0, 0, 1, 1, 1, 1, 1, 1, 1, 1, 1, 1, 1, 1, 1, 1, 1, 1, 0, 0, 0, 0, 0, 0, 0, 0, 0, 0, 0, 0, 0, 0, 0, 0, 0, 0, 0, 0, 0, 0, 0, 0, 0, 0, 0, 0, 0, 0, 0, 0, 0, 0, 0, 0, 0, 0, 0, 0, 0, 0, 0, 0, 0, 0, 0, 0, 0, 0, 0, 0, 0, 0, 0, 0, 0, 0, 0, 0, 0, 0, 0, 0, 0, 0, 0, 0, 0, 0, 0, 0, 0, 0, 0, 0, 0, 0, 0, 0, 0, 1, 1, 1, 1, 1, 1, 1, 1, 1, 1, 1, 1, 1, 1, 1, 1, 1, 1, 1, 1, 1, 1, 1, 1, 1, 1, 1, 1, 1, 1, 0, 1, 1, 0, 1, 0, 0, 0, 0, 0, 0, 0, 0, 0, 0, 0, 0, 0, 0, 0, 0, 0, 0, 0, 0, 0, 0, 0, 0, 0, 0, 0, 0, 0, 0, 1, 0, 0, 0, 0, 0, 0, 0, 0, 0, 0, 0, 0, 0, 0, 0, 1, 1, 1, 1, 1, 1, 1, 1, 1, 1, 1, 1, 1, 1, 1, 1, 0, 0, 0, 0, 0, 0, 0, 0, 0, 0, 0, 0, 0, 0, 0, 0, 0, 0, 0, 0, 0, 0, 0, 0, 0, 0, 0, 0, 0, 0, 0, 0, 0, 0, 0, 0, 0, 0, 0, 0, 0, 0, 0, 0, 0, 0, 0, 0, 0, 0, 0, 0, 0, 0, 0, 0, 0, 0, 0, 0, 0, 0, 0, 0, 0, 0, 0, 0, 0, 0, 0, 0, 0, 0, 0, 0, 0, 0, 0, 0, 0, 1, 2, 2, 2, 2, 2, 2, 2, 2, 2, 0, 0, 0, 0, 0, 2, 2, 2, 2, 2, 2, 2, 2, 2, 2, 2, 2, 2, 2, 2, 2, 2, 2, 2, 2, 2, 2, 2, 0, 0, 0, 0, 0, 0, 0, 0, 2, 2, 2, 2, 2, 2, 2, 2, 2, 2, 3, 3, 3, 3, 3, 3, 3, 3, 3, 3, 3, 3, 3, 2, 2, 2, 2, 2, 2, 0, 2, 2, 2, 2, 2, 3, 3, 3, 3, 3, 3, 3, 3, 3, 3, 3, 2, 2, 2, 2, 2, 2, 2, 2, 2, 0, 0, 0, 0, 0, 2, 2, 2, 2, 2, 2, 2, 2, 2, 2, 2, 2, 2, 2, 2, 2, 2, 2, 2, 2, 2, 2, 2, 0, 0, 0, 0, 0, 0, 0, 0, 2, 2, 2, 2, 2, 2, 2, 2, 2, 2, 3, 3, 3, 3, 3, 3, 3, 3, 3, 3, 3, 3, 3, 2, 2, 2, 2, 2, 2, 0, 2, 2, 2, 2, 2, 3, 3, 3, 3, 3, 3, 3, 3, 3, 3, 3, 0, 0, 0, 0, 0, 0, 0, 0, 0, 0, 0, 0, 0, 0, 0, 0, 0, 0, 0, 0, 0, 0, 0, 0, 0, 0, 0, 0, 0, 0, 0, 0, 0, 0, 0, 0, 0, 0, 0, 0, 0, 0, 0, 0, 0, 0, 0, 0, 0, 0, 0, 0, 0, 0, 0, 0, 0, 0, 0, 0, 0, 0, 0, 0, 0, 0, 0, 0, 0, 0, 0, 0, 0, 0, 0, 0, 0, 0, 0, 0, 0, 0, 0, 0, 0, 0, 0, 0, 0, 0, 0, 0, 0, 0, 0, 0, 0, 0, 0, 0, 0, 0, 0, 0, 0, 0, 0, 0, 0, 0, 0, 0, 0, 0, 0, 0, 0, 0, 0, 0, 0, 0, 3, 2, 2, 2, 3, 2, 3, 3, 3, 2, 2, 2, 2, 2, 2, 3, 2, 2, 2, 3, 2, 3, 3, 3, 2, 2, 2, 2, 2, 2, 2, 3, 2, 2, 2, 3, 0, 3, 3, 3, 3, 3, 3, 2, 2, 2, 3, 3, 3, 3, 3, 3, 3, 2, 3, 3, 3, 2, 3, 3, 3, 3, 2, 3, 3, 3, 3, 3, 2, 2, 2, 3, 0, 2, 2, 2, 2, 2, 3, 3, 2, 2, 2, 3, 3, 3, 3, 3, 3, 2, 3, 3, 2, 2, 2, 2, 3, 3, 3, 2, 3, 3, 2, 3, 2, 2, 2, 3, 0, 3, 3, 3, 3, 3, 3, 2, 2, 2, 3, 3, 3, 3, 3, 3, 3, 2, 3, 3, 3, 2, 3, 3, 3, 3, 2, 3, 3, 3, 3, 3, 2, 2, 2, 3, 0, 2, 2, 2, 2, 2, 3, 3, 2, 2, 2, 3, 3, 3, 3, 3, 3, 2, 3, 3, 2, 2, 2, 2, 3, 3, 3, 2, 3, 3, 2, 2, 0, 2, 2, 2, 2, 2, 2, 2, 2, 2, 2, 2, 2, 2, 2, 2, 2, 2, 2, 2, 2, 2, 2, 2, 2, 2, 2, 2, 2, 2, 2, 2, 2, 2, 2, 2, 2, 2, 2, 2, 2, 2, 2, 2, 2, 2, 2, 2, 2, 2, 2, 2, 2, 2, 2, 2, 2, 2, 2, 2, 2, 2, 2, 2, 2, 2, 2, 2, 2, 2, 2, 2, 2, 2, 2, 2, 2, 2, 2, 2, 2, 2, 2, 2, 2, 2, 2, 2, 2, 2, 2, 2, 2, 2, 2, 2, 2, 2, 2, 2, 2, 2, 2, 2, 2, 2, 2, 2, 2, 2, 2, 2, 2, 2, 2, 2, 2, 2, 2, 2, 2, 2, 2, 2, 2, 2, 0, 2, 2, 2, 2, 2, 2, 0, 2, 2])
me_cube_133.materials.append(mat_black)
me_cube_133.materials.append(mat_grey)
me_cube_133.materials.append(mat_white)
me_cube_133.materials.append(mat_main)
me_cube_133.use_remesh_preserve_volume = False
me_cube_133.use_remesh_preserve_attributes = False
me_cube_133.use_mirror_vertex_groups = False
me_cube_133.update()

# ---- objects
ob_pistol_3 = bpy.data.objects.new('Pistol_3', me_cube_133)

# ---- transforms, parenting, visibility, modifiers, constraints
ob_pistol_3.location = (0.0, 0.0, 0.0)
ob_pistol_3.lineart.crease_threshold = 0.0
_m = ob_pistol_3.modifiers.new('Auto Smooth', 'NODES')
_m.node_group = ng_auto_smooth
_gi = [s.identifier for s in ng_auto_smooth.interface.items_tree if s.item_type == 'SOCKET' and s.in_out == 'INPUT']
_m[_gi[1]] = 0.5568  # Angle

# ---- collection membership
col_collection_1.objects.link(ob_pistol_3)

# ---- scene / render settings (as saved in the file)
scene.frame_start = 1; scene.frame_end = 250; scene.frame_set(0)
scene.render.engine = 'CYCLES'
scene.render.resolution_x = 1000
scene.render.resolution_y = 1000
scene.render.dither_intensity = 0.0
scene.cycles.samples = 200
scene.cycles.sampling_pattern = 'TABULATED_SOBOL'
scene.cycles.light_sampling_threshold = 0.0
scene.cycles.use_adaptive_sampling = False
scene.cycles.use_light_tree = False
scene.cycles.caustics_reflective = False
scene.cycles.caustics_refractive = False
scene.cycles.blur_glossy = 0.0
scene.cycles.max_bounces = 2
scene.cycles.pixel_filter_type = 'GAUSSIAN'
scene.cycles.sample_clamp_indirect = 0.0
scene.view_settings.view_transform = 'Standard'
bpy.context.view_layer.update()

# ---- added for rendering (the .blend has no active camera): camera
cam_auto = bpy.data.cameras.new('AutoCamera')
cam_auto.lens = 50.0
cam_auto.sensor_width = 36.0
cam_auto.clip_end = 1000.0
ob_auto_camera = bpy.data.objects.new('AutoCamera', cam_auto)
scene.collection.objects.link(ob_auto_camera)
ob_auto_camera.location = (1.09451, -1.15213, 0.819683)
ob_auto_camera.rotation_euler = (1.09748, -7.21219e-08, 0.694738)
scene.camera = ob_auto_camera
bpy.context.view_layer.update()
